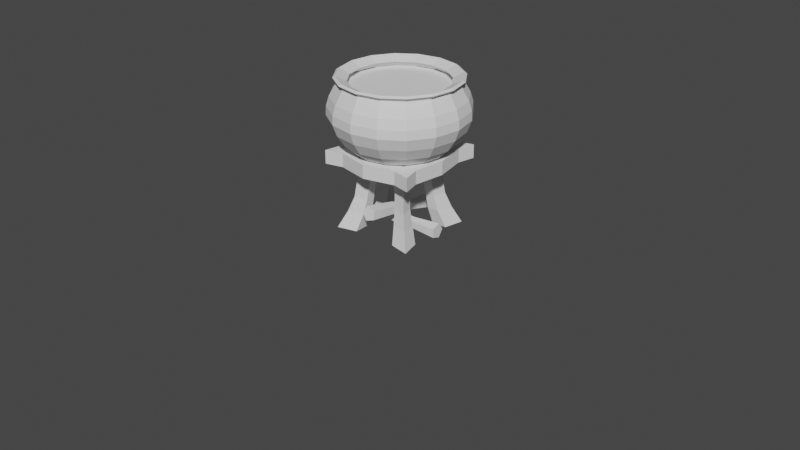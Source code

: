 # Source: Cauldron.blend  (saved by Blender 3.5.10; exported with 4.5.12 LTS)
import bpy
from mathutils import Matrix  # noqa: F401  (used for matrix-valued properties, if any)

bpy.ops.wm.read_factory_settings(use_empty=True)
scene = bpy.context.scene
scene.name = 'Scene'

# ---- collections
col_collection = bpy.data.collections.new('Collection'); scene.collection.children.link(col_collection)
col_collection_001 = bpy.data.collections.new('Collection.001'); scene.collection.children.link(col_collection_001)

# ---- world
world_world = bpy.data.worlds.new('World'); scene.world = world_world
world_world.use_nodes = True; world_world.node_tree.nodes.clear()
_N = world_world.node_tree.nodes; _L = world_world.node_tree.links
n0 = _N.new('ShaderNodeOutputWorld'); n0.name = 'World Output'; n0.location = (300, 300)
n1 = _N.new('ShaderNodeBackground'); n1.name = 'Background'; n1.location = (10, 300)
n1.inputs[0].default_value = (0.05088, 0.05088, 0.05088, 1.0)
_L.new(n1.outputs[0], n0.inputs[0])
n0.is_active_output = True
world_world.color = (0.05088, 0.05088, 0.05088)
world_world.use_sun_shadow = False
world_world.sun_shadow_jitter_overblur = 0.0

# ---- meshes
me_cylinder = bpy.data.meshes.new('Cylinder')
me_cylinder.from_pydata([(2.376e-08, 0.5972, 0.03125), (0.0, 1.0, 0.07467), (0.2285, 0.5517, 0.03125), (0.3827, 0.9239, 0.07467), (0.4223, 0.4223, 0.03125), (0.7071, 0.7071, 0.07467), (0.5517, 0.2285, 0.03125), (0.9239, 0.3827, 0.07467), (0.5972, 4.015e-08, 0.03125), (1.0, 0.0, 0.07467), (0.5517, -0.2285, 0.03125), (0.9239, -0.3827, 0.07467), (0.4223, -0.4223, 0.03125), (0.7071, -0.7071, 0.07467), (0.2285, -0.5517, 0.03125), (0.3827, -0.9239, 0.07467), (2.376e-08, -0.5972, 0.03125), (0.0, -1.0, 0.07467), (-0.2285, -0.5517, 0.03125), (-0.3827, -0.9239, 0.07467), (-0.4223, -0.4223, 0.03125), (-0.7071, -0.7071, 0.07467), (-0.5517, -0.2285, 0.03125), (-0.9239, -0.3827, 0.07467), (-0.5972, 4.015e-08, 0.03125), (-1.0, 0.0, 0.07467), (-0.5517, 0.2285, 0.03125), (-0.9239, 0.3827, 0.07467), (-0.4223, 0.4223, 0.03125), (-0.7071, 0.7071, 0.07467), (-0.2285, 0.5517, 0.03125), (-0.3827, 0.9239, 0.07467), (3.716e-09, 1.234, 0.2875), (0.4723, 1.14, 0.2875), (0.8726, 0.8726, 0.2875), (1.14, 0.4723, 0.2875), (1.234, 2.616e-09, 0.2875), (1.14, -0.4723, 0.2875), (0.8726, -0.8726, 0.2875), (0.4723, -1.14, 0.2875), (3.716e-09, -1.234, 0.2875), (-0.4723, -1.14, 0.2875), (-0.8726, -0.8726, 0.2875), (-1.14, -0.4723, 0.2875), (-1.234, 2.616e-09, 0.2875), (-1.14, 0.4723, 0.2875), (-0.8726, 0.8726, 0.2875), (-0.4723, 1.14, 0.2875), (9.351e-09, 1.495, 0.7991), (0.5722, 1.381, 0.7991), (1.057, 1.057, 0.7991), (1.381, 0.5722, 0.7991), (1.495, 3.17e-09, 0.7991), (1.381, -0.5722, 0.7991), (1.057, -1.057, 0.7991), (0.5722, -1.381, 0.7991), (9.351e-09, -1.495, 0.7991), (-0.5722, -1.381, 0.7991), (-1.057, -1.057, 0.7991), (-1.381, -0.5722, 0.7991), (-1.495, 3.17e-09, 0.7991), (-1.381, 0.5722, 0.7991), (-1.057, 1.057, 0.7991), (-0.5722, 1.381, 0.7991), (1.482e-09, 1.424, 1.2), (0.545, 1.316, 1.2), (1.007, 1.007, 1.2), (1.316, 0.545, 1.2), (1.424, 1.785e-09, 1.2), (1.316, -0.545, 1.2), (1.007, -1.007, 1.2), (0.545, -1.316, 1.2), (1.482e-09, -1.424, 1.2), (-0.545, -1.316, 1.2), (-1.007, -1.007, 1.2), (-1.316, -0.545, 1.2), (-1.424, 1.785e-09, 1.2), (-1.316, 0.545, 1.2), (-1.007, 1.007, 1.2), (-0.545, 1.316, 1.2), (2.46e-08, 1.247, 1.508), (0.4774, 1.152, 1.508), (0.882, 0.882, 1.508), (1.152, 0.4774, 1.508), (1.247, 3.556e-09, 1.508), (1.152, -0.4774, 1.508), (0.882, -0.882, 1.508), (0.4774, -1.152, 1.508), (2.46e-08, -1.247, 1.508), (-0.4774, -1.152, 1.508), (-0.882, -0.882, 1.508), (-1.152, -0.4774, 1.508), (-1.247, 3.556e-09, 1.508), (-1.152, 0.4774, 1.508), (-0.882, 0.882, 1.508), (-0.4774, 1.152, 1.508), (2.81e-08, 1.291, 1.616), (0.4941, 1.193, 1.616), (0.9129, 0.9129, 1.616), (1.193, 0.4941, 1.616), (1.291, 4.264e-09, 1.616), (1.193, -0.4941, 1.616), (0.9129, -0.9129, 1.616), (0.4941, -1.193, 1.616), (2.81e-08, -1.291, 1.616), (-0.4941, -1.193, 1.616), (-0.9129, -0.9129, 1.616), (-1.193, -0.4941, 1.616), (-1.291, 4.264e-09, 1.616), (-1.193, 0.4941, 1.616), (-0.9129, 0.9129, 1.616), (-0.4941, 1.193, 1.616), (0.5147, 1.243, 1.581), (2.717e-08, 1.345, 1.581), (0.951, 0.951, 1.581), (1.243, 0.5147, 1.581), (1.345, 4.519e-09, 1.581), (1.243, -0.5147, 1.581), (0.951, -0.951, 1.581), (0.5147, -1.243, 1.581), (2.717e-08, -1.345, 1.581), (-0.5147, -1.243, 1.581), (-0.951, -0.951, 1.581), (-1.243, -0.5147, 1.581), (-1.345, 4.519e-09, 1.581), (-1.243, 0.5147, 1.581), (-0.951, 0.951, 1.581), (-0.5147, 1.243, 1.581), (3.73e-08, 1.059, 1.506), (0.4052, 0.9783, 1.506), (0.7488, 0.7488, 1.506), (0.9783, 0.4052, 1.506), (1.059, 1.387e-08, 1.506), (0.9783, -0.4052, 1.506), (0.7488, -0.7488, 1.506), (0.4052, -0.9783, 1.506), (3.73e-08, -1.059, 1.506), (-0.4052, -0.9783, 1.506), (-0.7488, -0.7488, 1.506), (-0.9783, -0.4052, 1.506), (-1.059, 1.387e-08, 1.506), (-0.9783, 0.4052, 1.506), (-0.7488, 0.7488, 1.506), (-0.4052, 0.9783, 1.506), (4.312e-08, 1.224, 1.37), (0.4684, 1.131, 1.37), (0.8654, 0.8654, 1.37), (1.131, 0.4684, 1.37), (1.224, 1.44e-08, 1.37), (1.131, -0.4684, 1.37), (0.8654, -0.8654, 1.37), (0.4684, -1.131, 1.37), (4.312e-08, -1.224, 1.37), (-0.4684, -1.131, 1.37), (-0.8654, -0.8654, 1.37), (-1.131, -0.4684, 1.37), (-1.224, 1.44e-08, 1.37), (-1.131, 0.4684, 1.37), (-0.8654, 0.8654, 1.37), (-0.4684, 1.131, 1.37)], [], [(0, 1, 3, 2), (2, 3, 5, 4), (4, 5, 7, 6), (6, 7, 9, 8), (8, 9, 11, 10), (10, 11, 13, 12), (12, 13, 15, 14), (14, 15, 17, 16), (16, 17, 19, 18), (18, 19, 21, 20), (20, 21, 23, 22), (22, 23, 25, 24), (24, 25, 27, 26), (26, 27, 29, 28), (9, 7, 35, 36), (28, 29, 31, 30), (30, 31, 1, 0), (0, 2, 4, 6, 8, 10, 12, 14, 16, 18, 20, 22, 24, 26, 28, 30), (40, 39, 55, 56), (19, 17, 40, 41), (29, 27, 45, 46), (5, 3, 33, 34), (15, 13, 38, 39), (25, 23, 43, 44), (11, 9, 36, 37), (21, 19, 41, 42), (31, 29, 46, 47), (7, 5, 34, 35), (17, 15, 39, 40), (3, 1, 32, 33), (27, 25, 44, 45), (13, 11, 37, 38), (23, 21, 42, 43), (1, 31, 47, 32), (61, 60, 76, 77), (33, 32, 48, 49), (32, 47, 63, 48), (41, 40, 56, 57), (34, 33, 49, 50), (42, 41, 57, 58), (35, 34, 50, 51), (43, 42, 58, 59), (36, 35, 51, 52), (44, 43, 59, 60), (37, 36, 52, 53), (45, 44, 60, 61), (38, 37, 53, 54), (46, 45, 61, 62), (39, 38, 54, 55), (47, 46, 62, 63), (75, 74, 90, 91), (54, 53, 69, 70), (62, 61, 77, 78), (55, 54, 70, 71), (63, 62, 78, 79), (56, 55, 71, 72), (49, 48, 64, 65), (48, 63, 79, 64), (57, 56, 72, 73), (50, 49, 65, 66), (58, 57, 73, 74), (51, 50, 66, 67), (59, 58, 74, 75), (52, 51, 67, 68), (60, 59, 75, 76), (53, 52, 68, 69), (94, 93, 125, 126), (68, 67, 83, 84), (76, 75, 91, 92), (69, 68, 84, 85), (77, 76, 92, 93), (70, 69, 85, 86), (78, 77, 93, 94), (71, 70, 86, 87), (79, 78, 94, 95), (72, 71, 87, 88), (65, 64, 80, 81), (64, 79, 95, 80), (73, 72, 88, 89), (66, 65, 81, 82), (74, 73, 89, 90), (67, 66, 82, 83), (98, 97, 129, 130), (87, 86, 118, 119), (95, 94, 126, 127), (88, 87, 119, 120), (81, 80, 113, 112), (80, 95, 127, 113), (89, 88, 120, 121), (82, 81, 112, 114), (90, 89, 121, 122), (83, 82, 114, 115), (91, 90, 122, 123), (84, 83, 115, 116), (92, 91, 123, 124), (85, 84, 116, 117), (93, 92, 124, 125), (86, 85, 117, 118), (96, 97, 112, 113), (97, 98, 114, 112), (98, 99, 115, 114), (99, 100, 116, 115), (100, 101, 117, 116), (101, 102, 118, 117), (102, 103, 119, 118), (103, 104, 120, 119), (104, 105, 121, 120), (105, 106, 122, 121), (106, 107, 123, 122), (107, 108, 124, 123), (108, 109, 125, 124), (109, 110, 126, 125), (110, 111, 127, 126), (111, 96, 113, 127), (135, 134, 150, 151), (106, 105, 137, 138), (99, 98, 130, 131), (107, 106, 138, 139), (100, 99, 131, 132), (108, 107, 139, 140), (101, 100, 132, 133), (109, 108, 140, 141), (102, 101, 133, 134), (110, 109, 141, 142), (103, 102, 134, 135), (111, 110, 142, 143), (104, 103, 135, 136), (97, 96, 128, 129), (96, 111, 143, 128), (105, 104, 136, 137), (145, 144, 159, 158, 157, 156, 155, 154, 153, 152, 151, 150, 149, 148, 147, 146), (143, 142, 158, 159), (136, 135, 151, 152), (129, 128, 144, 145), (128, 143, 159, 144), (137, 136, 152, 153), (130, 129, 145, 146), (138, 137, 153, 154), (131, 130, 146, 147), (139, 138, 154, 155), (132, 131, 147, 148), (140, 139, 155, 156), (133, 132, 148, 149), (141, 140, 156, 157), (134, 133, 149, 150), (142, 141, 157, 158)])
_uv = me_cylinder.uv_layers.new(name='UVMap')
_uv.uv.foreach_set('vector', [1.0, 0.5, 1.0, 1.0, 0.9375, 1.0, 0.9375, 0.5, 0.9375, 0.5, 0.9375, 1.0, 0.875, 1.0, 0.875, 0.5, 0.875, 0.5, 0.875, 1.0, 0.8125, 1.0, 0.8125, 0.5, 0.8125, 0.5, 0.8125, 1.0, 0.75, 1.0, 0.75, 0.5, 0.75, 0.5, 0.75, 1.0, 0.6875, 1.0, 0.6875, 0.5, 0.6875, 0.5, 0.6875, 1.0, 0.625, 1.0, 0.625, 0.5, 0.625, 0.5, 0.625, 1.0, 0.5625, 1.0, 0.5625, 0.5, 0.5625, 0.5, 0.5625, 1.0, 0.5, 1.0, 0.5, 0.5, 0.5, 0.5, 0.5, 1.0, 0.4375, 1.0, 0.4375, 0.5, 0.4375, 0.5, 0.4375, 1.0, 0.375, 1.0, 0.375, 0.5, 0.375, 0.5, 0.375, 1.0, 0.3125, 1.0, 0.3125, 0.5, 0.3125, 0.5, 0.3125, 1.0, 0.25, 1.0, 0.25, 0.5, 0.25, 0.5, 0.25, 1.0, 0.1875, 1.0, 0.1875, 0.5, 0.1875, 0.5, 0.1875, 1.0, 0.125, 1.0, 0.125, 0.5, 0.75, 1.0, 0.8125, 1.0, 0.8125, 1.0, 0.75, 1.0, 0.125, 0.5, 0.125, 1.0, 0.0625, 1.0, 0.0625, 0.5, 0.0625, 0.5, 0.0625, 1.0, 0.0, 1.0, 0.0, 0.5, 0.75, 0.49, 0.8418, 0.4717, 0.9197, 0.4197, 0.9717, 0.3418, 0.99, 0.25, 0.9717, 0.1582, 0.9197, 0.08029, 0.8418, 0.02827, 0.75, 0.01, 0.6582, 0.02827, 0.5803, 0.08029, 0.5283, 0.1582, 0.51, 0.25, 0.5283, 0.3418, 0.5803, 0.4197, 0.6582, 0.4717, 0.5, 1.0, 0.5625, 1.0, 0.5625, 1.0, 0.5, 1.0, 0.4375, 1.0, 0.5, 1.0, 0.5, 1.0, 0.4375, 1.0, 0.125, 1.0, 0.1875, 1.0, 0.1875, 1.0, 0.125, 1.0, 0.875, 1.0, 0.9375, 1.0, 0.9375, 1.0, 0.875, 1.0, 0.5625, 1.0, 0.625, 1.0, 0.625, 1.0, 0.5625, 1.0, 0.25, 1.0, 0.3125, 1.0, 0.3125, 1.0, 0.25, 1.0, 0.6875, 1.0, 0.75, 1.0, 0.75, 1.0, 0.6875, 1.0, 0.375, 1.0, 0.4375, 1.0, 0.4375, 1.0, 0.375, 1.0, 0.0625, 1.0, 0.125, 1.0, 0.125, 1.0, 0.0625, 1.0, 0.8125, 1.0, 0.875, 1.0, 0.875, 1.0, 0.8125, 1.0, 0.5, 1.0, 0.5625, 1.0, 0.5625, 1.0, 0.5, 1.0, 0.9375, 1.0, 1.0, 1.0, 1.0, 1.0, 0.9375, 1.0, 0.1875, 1.0, 0.25, 1.0, 0.25, 1.0, 0.1875, 1.0, 0.625, 1.0, 0.6875, 1.0, 0.6875, 1.0, 0.625, 1.0, 0.3125, 1.0, 0.375, 1.0, 0.375, 1.0, 0.3125, 1.0, 0.0, 1.0, 0.0625, 1.0, 0.0625, 1.0, 0.0, 1.0, 0.1875, 1.0, 0.25, 1.0, 0.25, 1.0, 0.1875, 1.0, 0.9375, 1.0, 1.0, 1.0, 1.0, 1.0, 0.9375, 1.0, 0.0, 1.0, 0.0625, 1.0, 0.0625, 1.0, 0.0, 1.0, 0.4375, 1.0, 0.5, 1.0, 0.5, 1.0, 0.4375, 1.0, 0.875, 1.0, 0.9375, 1.0, 0.9375, 1.0, 0.875, 1.0, 0.375, 1.0, 0.4375, 1.0, 0.4375, 1.0, 0.375, 1.0, 0.8125, 1.0, 0.875, 1.0, 0.875, 1.0, 0.8125, 1.0, 0.3125, 1.0, 0.375, 1.0, 0.375, 1.0, 0.3125, 1.0, 0.75, 1.0, 0.8125, 1.0, 0.8125, 1.0, 0.75, 1.0, 0.25, 1.0, 0.3125, 1.0, 0.3125, 1.0, 0.25, 1.0, 0.6875, 1.0, 0.75, 1.0, 0.75, 1.0, 0.6875, 1.0, 0.1875, 1.0, 0.25, 1.0, 0.25, 1.0, 0.1875, 1.0, 0.625, 1.0, 0.6875, 1.0, 0.6875, 1.0, 0.625, 1.0, 0.125, 1.0, 0.1875, 1.0, 0.1875, 1.0, 0.125, 1.0, 0.5625, 1.0, 0.625, 1.0, 0.625, 1.0, 0.5625, 1.0, 0.0625, 1.0, 0.125, 1.0, 0.125, 1.0, 0.0625, 1.0, 0.3125, 1.0, 0.375, 1.0, 0.375, 1.0, 0.3125, 1.0, 0.625, 1.0, 0.6875, 1.0, 0.6875, 1.0, 0.625, 1.0, 0.125, 1.0, 0.1875, 1.0, 0.1875, 1.0, 0.125, 1.0, 0.5625, 1.0, 0.625, 1.0, 0.625, 1.0, 0.5625, 1.0, 0.0625, 1.0, 0.125, 1.0, 0.125, 1.0, 0.0625, 1.0, 0.5, 1.0, 0.5625, 1.0, 0.5625, 1.0, 0.5, 1.0, 0.9375, 1.0, 1.0, 1.0, 1.0, 1.0, 0.9375, 1.0, 0.0, 1.0, 0.0625, 1.0, 0.0625, 1.0, 0.0, 1.0, 0.4375, 1.0, 0.5, 1.0, 0.5, 1.0, 0.4375, 1.0, 0.875, 1.0, 0.9375, 1.0, 0.9375, 1.0, 0.875, 1.0, 0.375, 1.0, 0.4375, 1.0, 0.4375, 1.0, 0.375, 1.0, 0.8125, 1.0, 0.875, 1.0, 0.875, 1.0, 0.8125, 1.0, 0.3125, 1.0, 0.375, 1.0, 0.375, 1.0, 0.3125, 1.0, 0.75, 1.0, 0.8125, 1.0, 0.8125, 1.0, 0.75, 1.0, 0.25, 1.0, 0.3125, 1.0, 0.3125, 1.0, 0.25, 1.0, 0.6875, 1.0, 0.75, 1.0, 0.75, 1.0, 0.6875, 1.0, 0.125, 1.0, 0.1875, 1.0, 0.1875, 1.0, 0.125, 1.0, 0.75, 1.0, 0.8125, 1.0, 0.8125, 1.0, 0.75, 1.0, 0.25, 1.0, 0.3125, 1.0, 0.3125, 1.0, 0.25, 1.0, 0.6875, 1.0, 0.75, 1.0, 0.75, 1.0, 0.6875, 1.0, 0.1875, 1.0, 0.25, 1.0, 0.25, 1.0, 0.1875, 1.0, 0.625, 1.0, 0.6875, 1.0, 0.6875, 1.0, 0.625, 1.0, 0.125, 1.0, 0.1875, 1.0, 0.1875, 1.0, 0.125, 1.0, 0.5625, 1.0, 0.625, 1.0, 0.625, 1.0, 0.5625, 1.0, 0.0625, 1.0, 0.125, 1.0, 0.125, 1.0, 0.0625, 1.0, 0.5, 1.0, 0.5625, 1.0, 0.5625, 1.0, 0.5, 1.0, 0.9375, 1.0, 1.0, 1.0, 1.0, 1.0, 0.9375, 1.0, 0.0, 1.0, 0.0625, 1.0, 0.0625, 1.0, 0.0, 1.0, 0.4375, 1.0, 0.5, 1.0, 0.5, 1.0, 0.4375, 1.0, 0.875, 1.0, 0.9375, 1.0, 0.9375, 1.0, 0.875, 1.0, 0.375, 1.0, 0.4375, 1.0, 0.4375, 1.0, 0.375, 1.0, 0.8125, 1.0, 0.875, 1.0, 0.875, 1.0, 0.8125, 1.0, 0.4022, 0.4022, 0.3323, 0.4488, 0.3323, 0.4488, 0.4022, 0.4022, 0.5625, 1.0, 0.625, 1.0, 0.625, 1.0, 0.5625, 1.0, 0.0625, 1.0, 0.125, 1.0, 0.125, 1.0, 0.0625, 1.0, 0.5, 1.0, 0.5625, 1.0, 0.5625, 1.0, 0.5, 1.0, 0.9375, 1.0, 1.0, 1.0, 1.0, 1.0, 0.9375, 1.0, 0.0, 1.0, 0.0625, 1.0, 0.0625, 1.0, 0.0, 1.0, 0.4375, 1.0, 0.5, 1.0, 0.5, 1.0, 0.4375, 1.0, 0.875, 1.0, 0.9375, 1.0, 0.9375, 1.0, 0.875, 1.0, 0.375, 1.0, 0.4375, 1.0, 0.4375, 1.0, 0.375, 1.0, 0.8125, 1.0, 0.875, 1.0, 0.875, 1.0, 0.8125, 1.0, 0.3125, 1.0, 0.375, 1.0, 0.375, 1.0, 0.3125, 1.0, 0.75, 1.0, 0.8125, 1.0, 0.8125, 1.0, 0.75, 1.0, 0.25, 1.0, 0.3125, 1.0, 0.3125, 1.0, 0.25, 1.0, 0.6875, 1.0, 0.75, 1.0, 0.75, 1.0, 0.6875, 1.0, 0.1875, 1.0, 0.25, 1.0, 0.25, 1.0, 0.1875, 1.0, 0.625, 1.0, 0.6875, 1.0, 0.6875, 1.0, 0.625, 1.0, 0.25, 0.4652, 0.3323, 0.4488, 0.3418, 0.4717, 0.25, 0.49, 0.3323, 0.4488, 0.4022, 0.4022, 0.4197, 0.4197, 0.3418, 0.4717, 0.4022, 0.4022, 0.4488, 0.3323, 0.4717, 0.3418, 0.4197, 0.4197, 0.4488, 0.3323, 0.4652, 0.25, 0.49, 0.25, 0.4717, 0.3418, 0.4652, 0.25, 0.4488, 0.1677, 0.4717, 0.1582, 0.49, 0.25, 0.4488, 0.1677, 0.4022, 0.09784, 0.4197, 0.08029, 0.4717, 0.1582, 0.4022, 0.09784, 0.3323, 0.0512, 0.3418, 0.02827, 0.4197, 0.08029, 0.3323, 0.0512, 0.25, 0.03482, 0.25, 0.01, 0.3418, 0.02827, 0.25, 0.03482, 0.1677, 0.0512, 0.1582, 0.02827, 0.25, 0.01, 0.1677, 0.0512, 0.09784, 0.09784, 0.08029, 0.08029, 0.1582, 0.02827, 0.09784, 0.09784, 0.0512, 0.1677, 0.02827, 0.1582, 0.08029, 0.08029, 0.0512, 0.1677, 0.03482, 0.25, 0.01, 0.25, 0.02827, 0.1582, 0.03482, 0.25, 0.0512, 0.3323, 0.02827, 0.3418, 0.01, 0.25, 0.0512, 0.3323, 0.09784, 0.4022, 0.08029, 0.4197, 0.02827, 0.3418, 0.09784, 0.4022, 0.1677, 0.4488, 0.1582, 0.4717, 0.08029, 0.4197, 0.1677, 0.4488, 0.25, 0.4652, 0.25, 0.49, 0.1582, 0.4717, 0.3323, 0.0512, 0.4022, 0.09784, 0.4022, 0.09784, 0.3323, 0.0512, 0.09784, 0.09784, 0.1677, 0.0512, 0.1677, 0.0512, 0.09784, 0.09784, 0.4488, 0.3323, 0.4022, 0.4022, 0.4022, 0.4022, 0.4488, 0.3323, 0.0512, 0.1677, 0.09784, 0.09784, 0.09784, 0.09784, 0.0512, 0.1677, 0.4652, 0.25, 0.4488, 0.3323, 0.4488, 0.3323, 0.4652, 0.25, 0.03482, 0.25, 0.0512, 0.1677, 0.0512, 0.1677, 0.03482, 0.25, 0.4488, 0.1677, 0.4652, 0.25, 0.4652, 0.25, 0.4488, 0.1677, 0.0512, 0.3323, 0.03482, 0.25, 0.03482, 0.25, 0.0512, 0.3323, 0.4022, 0.09784, 0.4488, 0.1677, 0.4488, 0.1677, 0.4022, 0.09784, 0.09784, 0.4022, 0.0512, 0.3323, 0.0512, 0.3323, 0.09784, 0.4022, 0.3323, 0.0512, 0.4022, 0.09784, 0.4022, 0.09784, 0.3323, 0.0512, 0.1677, 0.4488, 0.09784, 0.4022, 0.09784, 0.4022, 0.1677, 0.4488, 0.25, 0.03482, 0.3323, 0.0512, 0.3323, 0.0512, 0.25, 0.03482, 0.3323, 0.4488, 0.25, 0.4652, 0.25, 0.4652, 0.3323, 0.4488, 0.25, 0.4652, 0.1677, 0.4488, 0.1677, 0.4488, 0.25, 0.4652, 0.1677, 0.0512, 0.25, 0.03482, 0.25, 0.03482, 0.1677, 0.0512, 0.3323, 0.4488, 0.25, 0.4652, 0.1677, 0.4488, 0.09784, 0.4022, 0.0512, 0.3323, 0.03482, 0.25, 0.0512, 0.1677, 0.09784, 0.09784, 0.1677, 0.0512, 0.25, 0.03482, 0.3323, 0.0512, 0.4022, 0.09784, 0.4488, 0.1677, 0.4652, 0.25, 0.4488, 0.3323, 0.4022, 0.4022, 0.1677, 0.4488, 0.09784, 0.4022, 0.09784, 0.4022, 0.1677, 0.4488, 0.25, 0.03482, 0.3323, 0.0512, 0.3323, 0.0512, 0.25, 0.03482, 0.3323, 0.4488, 0.25, 0.4652, 0.25, 0.4652, 0.3323, 0.4488, 0.25, 0.4652, 0.1677, 0.4488, 0.1677, 0.4488, 0.25, 0.4652, 0.1677, 0.0512, 0.25, 0.03482, 0.25, 0.03482, 0.1677, 0.0512, 0.4022, 0.4022, 0.3323, 0.4488, 0.3323, 0.4488, 0.4022, 0.4022, 0.09784, 0.09784, 0.1677, 0.0512, 0.1677, 0.0512, 0.09784, 0.09784, 0.4488, 0.3323, 0.4022, 0.4022, 0.4022, 0.4022, 0.4488, 0.3323, 0.0512, 0.1677, 0.09784, 0.09784, 0.09784, 0.09784, 0.0512, 0.1677, 0.4652, 0.25, 0.4488, 0.3323, 0.4488, 0.3323, 0.4652, 0.25, 0.03482, 0.25, 0.0512, 0.1677, 0.0512, 0.1677, 0.03482, 0.25, 0.4488, 0.1677, 0.4652, 0.25, 0.4652, 0.25, 0.4488, 0.1677, 0.0512, 0.3323, 0.03482, 0.25, 0.03482, 0.25, 0.0512, 0.3323, 0.4022, 0.09784, 0.4488, 0.1677, 0.4488, 0.1677, 0.4022, 0.09784, 0.09784, 0.4022, 0.0512, 0.3323, 0.0512, 0.3323, 0.09784, 0.4022])
me_cylinder.update()
me_cube_001 = bpy.data.meshes.new('Cube.001')
me_cube_001.from_pydata([(-0.9825, 0.6927, -0.1607), (-0.9825, 0.6927, 0.1394), (-1.075, 1.084, -0.1607), (-1.075, 1.084, 0.1394), (-0.6824, 0.6927, -0.1607), (-0.6824, 0.6927, 0.1394), (-0.6824, 0.9928, -0.1607), (-0.6824, 0.9928, 0.1394), (0.0, 0.852, -0.1607), (0.0, 0.852, 0.1394), (0.0, 1.152, -0.1607), (0.0, 1.152, 0.1394), (-1.102, 0.0, -0.1607), (-1.102, 0.0, 0.1394), (-0.8018, 0.0, -0.1607), (-0.8018, 0.0, 0.1394), (-0.6783, 0.6907, -0.2289), (-0.5855, 0.299, -0.2289), (-0.2854, 0.5991, -0.2289), (-0.2854, 0.299, -0.2289), (-0.6201, 0.6327, -0.5349), (-0.5519, 0.3449, -0.5349), (-0.3314, 0.5654, -0.5349), (-0.3314, 0.3449, -0.5349), (-0.6614, 0.6797, -0.9287), (-0.5932, 0.3919, -0.9287), (-0.3727, 0.6124, -0.9287), (-0.3727, 0.3919, -0.9287), (-0.7683, 0.779, -1.261), (-0.6836, 0.4221, -1.261), (-0.4102, 0.6956, -1.261), (-0.4102, 0.4221, -1.261), (-0.9251, 0.9368, -1.629), (-0.8217, 0.5003, -1.629), (-0.4872, 0.8347, -1.629), (-0.4872, 0.5003, -1.629)], [], [(0, 1, 3, 2), (2, 3, 7, 6), (7, 5, 9, 11), (1, 0, 12, 13), (4, 0, 17, 19), (7, 3, 1, 5), (6, 7, 11, 10), (5, 4, 8, 9), (4, 6, 10, 8), (0, 4, 14, 12), (5, 1, 13, 15), (4, 5, 15, 14), (18, 19, 23, 22), (2, 6, 18, 16), (0, 2, 16, 17), (6, 4, 19, 18), (23, 21, 25, 27), (17, 16, 20, 21), (19, 17, 21, 23), (16, 18, 22, 20), (24, 26, 30, 28), (20, 22, 26, 24), (22, 23, 27, 26), (21, 20, 24, 25), (30, 31, 35, 34), (26, 27, 31, 30), (25, 24, 28, 29), (27, 25, 29, 31), (32, 34, 35, 33), (29, 28, 32, 33), (31, 29, 33, 35), (28, 30, 34, 32)])
_uv = me_cube_001.uv_layers.new(name='UVMap')
_uv.uv.foreach_set('vector', [0.375, 0.0, 0.625, 0.0, 0.625, 0.25, 0.375, 0.25, 0.375, 0.25, 0.625, 0.25, 0.625, 0.5, 0.375, 0.5, 0.625, 0.5, 0.625, 0.75, 0.625, 0.75, 0.625, 0.5, 0.625, 0.0, 0.375, 0.0, 0.375, 0.0, 0.625, 0.0, 0.375, 0.75, 0.125, 0.75, 0.125, 0.75, 0.375, 0.75, 0.625, 0.5, 0.875, 0.5, 0.875, 0.75, 0.625, 0.75, 0.375, 0.5, 0.625, 0.5, 0.625, 0.5, 0.375, 0.5, 0.625, 0.75, 0.375, 0.75, 0.375, 0.75, 0.625, 0.75, 0.375, 0.75, 0.375, 0.5, 0.375, 0.5, 0.375, 0.75, 0.125, 0.75, 0.375, 0.75, 0.375, 0.75, 0.125, 0.75, 0.625, 0.75, 0.875, 0.75, 0.875, 0.75, 0.625, 0.75, 0.375, 0.75, 0.625, 0.75, 0.625, 0.75, 0.375, 0.75, 0.375, 0.5, 0.375, 0.75, 0.375, 0.75, 0.375, 0.5, 0.375, 0.25, 0.375, 0.5, 0.375, 0.5, 0.375, 0.25, 0.375, 0.0, 0.375, 0.25, 0.375, 0.25, 0.375, 0.0, 0.375, 0.5, 0.375, 0.75, 0.375, 0.75, 0.375, 0.5, 0.375, 0.75, 0.125, 0.75, 0.125, 0.75, 0.375, 0.75, 0.375, 0.0, 0.375, 0.25, 0.375, 0.25, 0.375, 0.0, 0.375, 0.75, 0.125, 0.75, 0.125, 0.75, 0.375, 0.75, 0.375, 0.25, 0.375, 0.5, 0.375, 0.5, 0.375, 0.25, 0.375, 0.25, 0.375, 0.5, 0.375, 0.5, 0.375, 0.25, 0.375, 0.25, 0.375, 0.5, 0.375, 0.5, 0.375, 0.25, 0.375, 0.5, 0.375, 0.75, 0.375, 0.75, 0.375, 0.5, 0.375, 0.0, 0.375, 0.25, 0.375, 0.25, 0.375, 0.0, 0.375, 0.5, 0.375, 0.75, 0.375, 0.75, 0.375, 0.5, 0.375, 0.5, 0.375, 0.75, 0.375, 0.75, 0.375, 0.5, 0.375, 0.0, 0.375, 0.25, 0.375, 0.25, 0.375, 0.0, 0.375, 0.75, 0.125, 0.75, 0.125, 0.75, 0.375, 0.75, 0.125, 0.5, 0.375, 0.5, 0.375, 0.75, 0.125, 0.75, 0.375, 0.0, 0.375, 0.25, 0.375, 0.25, 0.375, 0.0, 0.375, 0.75, 0.125, 0.75, 0.125, 0.75, 0.375, 0.75, 0.375, 0.25, 0.375, 0.5, 0.375, 0.5, 0.375, 0.25])
me_cube_001.update()
me_cylinder_001 = bpy.data.meshes.new('Cylinder.001')
me_cylinder_001.from_pydata([(0.0, 1.0, -1.0), (0.0, 1.0, 1.0), (0.9511, 0.309, -1.0), (0.9511, 0.309, 1.0), (0.5878, -0.809, -1.0), (0.5878, -0.809, 1.0), (-0.5878, -0.809, -1.0), (-0.5878, -0.809, 1.0), (-0.9511, 0.309, -1.0), (-0.9511, 0.309, 1.0), (-1.054e-07, 0.9502, -0.3466), (0.8054, 0.3651, -0.3466), (0.4978, -0.5817, -0.3466), (-0.4978, -0.5817, -0.3466), (-0.8054, 0.3651, -0.3466), (-4.736e-08, 0.6999, 0.3652), (0.678, 0.2074, 0.3652), (0.419, -0.5896, 0.3652), (-0.419, -0.5896, 0.3652), (-0.678, 0.2074, 0.3652)], [], [(15, 1, 3, 16), (16, 3, 5, 17), (17, 5, 7, 18), (3, 1, 9, 7, 5), (18, 7, 9, 19), (19, 9, 1, 15), (0, 2, 4, 6, 8), (8, 14, 10, 0), (6, 13, 14, 8), (4, 12, 13, 6), (2, 11, 12, 4), (0, 10, 11, 2), (14, 19, 15, 10), (13, 18, 19, 14), (12, 17, 18, 13), (11, 16, 17, 12), (10, 15, 16, 11)])
_uv = me_cylinder_001.uv_layers.new(name='UVMap')
_uv.uv.foreach_set('vector', [1.0, 0.875, 1.0, 1.0, 0.8, 1.0, 0.8, 0.875, 0.8, 0.875, 0.8, 1.0, 0.6, 1.0, 0.6, 0.875, 0.6, 0.875, 0.6, 1.0, 0.4, 1.0, 0.4, 0.875, 0.4783, 0.3242, 0.25, 0.49, 0.02175, 0.3242, 0.1089, 0.05584, 0.3911, 0.05584, 0.4, 0.875, 0.4, 1.0, 0.2, 1.0, 0.2, 0.875, 0.2, 0.875, 0.2, 1.0, 2.98e-08, 1.0, 2.98e-08, 0.875, 0.75, 0.49, 0.9783, 0.3242, 0.8911, 0.05584, 0.6089, 0.05584, 0.5217, 0.3242, 0.2, 0.5, 0.2, 0.75, 2.98e-08, 0.75, 2.98e-08, 0.5, 0.4, 0.5, 0.4, 0.75, 0.2, 0.75, 0.2, 0.5, 0.6, 0.5, 0.6, 0.75, 0.4, 0.75, 0.4, 0.5, 0.8, 0.5, 0.8, 0.75, 0.6, 0.75, 0.6, 0.5, 1.0, 0.5, 1.0, 0.75, 0.8, 0.75, 0.8, 0.5, 0.2, 0.75, 0.2, 0.875, 2.98e-08, 0.875, 2.98e-08, 0.75, 0.4, 0.75, 0.4, 0.875, 0.2, 0.875, 0.2, 0.75, 0.6, 0.75, 0.6, 0.875, 0.4, 0.875, 0.4, 0.75, 0.8, 0.75, 0.8, 0.875, 0.6, 0.875, 0.6, 0.75, 1.0, 0.75, 1.0, 0.875, 0.8, 0.875, 0.8, 0.75])
me_cylinder_001.update()
me_cylinder_002 = bpy.data.meshes.new('Cylinder.002')
me_cylinder_002.from_pydata([(0.0, 1.0, -1.0), (0.0, 1.0, 1.0), (0.9511, 0.309, -1.0), (0.9511, 0.309, 1.0), (0.5878, -0.809, -1.0), (0.5878, -0.809, 1.0), (-0.5878, -0.809, -1.0), (-0.5878, -0.809, 1.0), (-0.9511, 0.309, -1.0), (-0.9511, 0.309, 1.0), (-1.054e-07, 0.9502, -0.3466), (0.8054, 0.3651, -0.3466), (0.4978, -0.5817, -0.3466), (-0.4978, -0.5817, -0.3466), (-0.8054, 0.3651, -0.3466), (-4.736e-08, 0.6999, 0.3652), (0.678, 0.2074, 0.3652), (0.419, -0.5896, 0.3652), (-0.419, -0.5896, 0.3652), (-0.678, 0.2074, 0.3652)], [], [(15, 1, 3, 16), (16, 3, 5, 17), (17, 5, 7, 18), (3, 1, 9, 7, 5), (18, 7, 9, 19), (19, 9, 1, 15), (0, 2, 4, 6, 8), (8, 14, 10, 0), (6, 13, 14, 8), (4, 12, 13, 6), (2, 11, 12, 4), (0, 10, 11, 2), (14, 19, 15, 10), (13, 18, 19, 14), (12, 17, 18, 13), (11, 16, 17, 12), (10, 15, 16, 11)])
_uv = me_cylinder_002.uv_layers.new(name='UVMap')
_uv.uv.foreach_set('vector', [1.0, 0.875, 1.0, 1.0, 0.8, 1.0, 0.8, 0.875, 0.8, 0.875, 0.8, 1.0, 0.6, 1.0, 0.6, 0.875, 0.6, 0.875, 0.6, 1.0, 0.4, 1.0, 0.4, 0.875, 0.4783, 0.3242, 0.25, 0.49, 0.02175, 0.3242, 0.1089, 0.05584, 0.3911, 0.05584, 0.4, 0.875, 0.4, 1.0, 0.2, 1.0, 0.2, 0.875, 0.2, 0.875, 0.2, 1.0, 2.98e-08, 1.0, 2.98e-08, 0.875, 0.75, 0.49, 0.9783, 0.3242, 0.8911, 0.05584, 0.6089, 0.05584, 0.5217, 0.3242, 0.2, 0.5, 0.2, 0.75, 2.98e-08, 0.75, 2.98e-08, 0.5, 0.4, 0.5, 0.4, 0.75, 0.2, 0.75, 0.2, 0.5, 0.6, 0.5, 0.6, 0.75, 0.4, 0.75, 0.4, 0.5, 0.8, 0.5, 0.8, 0.75, 0.6, 0.75, 0.6, 0.5, 1.0, 0.5, 1.0, 0.75, 0.8, 0.75, 0.8, 0.5, 0.2, 0.75, 0.2, 0.875, 2.98e-08, 0.875, 2.98e-08, 0.75, 0.4, 0.75, 0.4, 0.875, 0.2, 0.875, 0.2, 0.75, 0.6, 0.75, 0.6, 0.875, 0.4, 0.875, 0.4, 0.75, 0.8, 0.75, 0.8, 0.875, 0.6, 0.875, 0.6, 0.75, 1.0, 0.75, 1.0, 0.875, 0.8, 0.875, 0.8, 0.75])
me_cylinder_002.update()
me_cylinder_003 = bpy.data.meshes.new('Cylinder.003')
me_cylinder_003.from_pydata([(8.733e-09, 0.2195, 0.6487), (0.0, 0.3675, 0.6647), (0.08398, 0.2027, 0.6487), (0.1406, 0.3395, 0.6647), (0.1552, 0.1552, 0.6487), (0.2599, 0.2599, 0.6647), (0.2027, 0.08398, 0.6487), (0.3395, 0.1406, 0.6647), (0.2195, 1.475e-08, 0.6487), (0.3675, 0.0, 0.6647), (0.2027, -0.08398, 0.6487), (0.3395, -0.1406, 0.6647), (0.1552, -0.1552, 0.6487), (0.2599, -0.2599, 0.6647), (0.08398, -0.2027, 0.6487), (0.1406, -0.3395, 0.6647), (8.733e-09, -0.2195, 0.6487), (0.0, -0.3675, 0.6647), (-0.08398, -0.2027, 0.6487), (-0.1406, -0.3395, 0.6647), (-0.1552, -0.1552, 0.6487), (-0.2599, -0.2599, 0.6647), (-0.2027, -0.08398, 0.6487), (-0.3395, -0.1406, 0.6647), (-0.2195, 1.475e-08, 0.6487), (-0.3675, 0.0, 0.6647), (-0.2027, 0.08398, 0.6487), (-0.3395, 0.1406, 0.6647), (-0.1552, 0.1552, 0.6487), (-0.2599, 0.2599, 0.6647), (-0.08398, 0.2027, 0.6487), (-0.1406, 0.3395, 0.6647), (1.366e-09, 0.4535, 0.7429), (0.1736, 0.419, 0.7429), (0.3207, 0.3207, 0.7429), (0.419, 0.1736, 0.7429), (0.4535, 9.614e-10, 0.7429), (0.419, -0.1736, 0.7429), (0.3207, -0.3207, 0.7429), (0.1736, -0.419, 0.7429), (1.366e-09, -0.4535, 0.7429), (-0.1736, -0.419, 0.7429), (-0.3207, -0.3207, 0.7429), (-0.419, -0.1736, 0.7429), (-0.4535, 9.614e-10, 0.7429), (-0.419, 0.1736, 0.7429), (-0.3207, 0.3207, 0.7429), (-0.1736, 0.419, 0.7429), (3.436e-09, 0.5495, 0.9309), (0.2103, 0.5077, 0.9309), (0.3886, 0.3886, 0.9309), (0.5077, 0.2103, 0.9309), (0.5495, 1.165e-09, 0.9309), (0.5077, -0.2103, 0.9309), (0.3886, -0.3886, 0.9309), (0.2103, -0.5077, 0.9309), (3.436e-09, -0.5495, 0.9309), (-0.2103, -0.5077, 0.9309), (-0.3886, -0.3886, 0.9309), (-0.5077, -0.2103, 0.9309), (-0.5495, 1.165e-09, 0.9309), (-0.5077, 0.2103, 0.9309), (-0.3886, 0.3886, 0.9309), (-0.2103, 0.5077, 0.9309), (5.445e-10, 0.5234, 1.078), (0.2003, 0.4836, 1.078), (0.3701, 0.3701, 1.078), (0.4836, 0.2003, 1.078), (0.5234, 6.561e-10, 1.078), (0.4836, -0.2003, 1.078), (0.3701, -0.3701, 1.078), (0.2003, -0.4836, 1.078), (5.445e-10, -0.5234, 1.078), (-0.2003, -0.4836, 1.078), (-0.3701, -0.3701, 1.078), (-0.4836, -0.2003, 1.078), (-0.5234, 6.561e-10, 1.078), (-0.4836, 0.2003, 1.078), (-0.3701, 0.3701, 1.078), (-0.2003, 0.4836, 1.078), (9.041e-09, 0.4584, 1.191), (0.1754, 0.4235, 1.191), (0.3241, 0.3241, 1.191), (0.4235, 0.1754, 1.191), (0.4584, 1.307e-09, 1.191), (0.4235, -0.1754, 1.191), (0.3241, -0.3241, 1.191), (0.1754, -0.4235, 1.191), (9.041e-09, -0.4584, 1.191), (-0.1754, -0.4235, 1.191), (-0.3241, -0.3241, 1.191), (-0.4235, -0.1754, 1.191), (-0.4584, 1.307e-09, 1.191), (-0.4235, 0.1754, 1.191), (-0.3241, 0.3241, 1.191), (-0.1754, 0.4235, 1.191), (1.033e-08, 0.4745, 1.231), (0.1816, 0.4383, 1.231), (0.3355, 0.3355, 1.231), (0.4383, 0.1816, 1.231), (0.4745, 1.567e-09, 1.231), (0.4383, -0.1816, 1.231), (0.3355, -0.3355, 1.231), (0.1816, -0.4383, 1.231), (1.033e-08, -0.4745, 1.231), (-0.1816, -0.4383, 1.231), (-0.3355, -0.3355, 1.231), (-0.4383, -0.1816, 1.231), (-0.4745, 1.567e-09, 1.231), (-0.4383, 0.1816, 1.231), (-0.3355, 0.3355, 1.231), (-0.1816, 0.4383, 1.231), (0.1891, 0.4566, 1.218), (9.986e-09, 0.4943, 1.218), (0.3495, 0.3495, 1.218), (0.4566, 0.1891, 1.218), (0.4943, 1.661e-09, 1.218), (0.4566, -0.1891, 1.218), (0.3495, -0.3495, 1.218), (0.1891, -0.4566, 1.218), (9.986e-09, -0.4943, 1.218), (-0.1891, -0.4566, 1.218), (-0.3495, -0.3495, 1.218), (-0.4566, -0.1891, 1.218), (-0.4943, 1.661e-09, 1.218), (-0.4566, 0.1891, 1.218), (-0.3495, 0.3495, 1.218), (-0.1891, 0.4566, 1.218), (1.371e-08, 0.3891, 1.191), (0.1489, 0.3595, 1.191), (0.2752, 0.2752, 1.191), (0.3595, 0.1489, 1.191), (0.3891, 5.096e-09, 1.191), (0.3595, -0.1489, 1.191), (0.2752, -0.2752, 1.191), (0.1489, -0.3595, 1.191), (1.371e-08, -0.3891, 1.191), (-0.1489, -0.3595, 1.191), (-0.2752, -0.2752, 1.191), (-0.3595, -0.1489, 1.191), (-0.3891, 5.096e-09, 1.191), (-0.3595, 0.1489, 1.191), (-0.2752, 0.2752, 1.191), (-0.1489, 0.3595, 1.191), (1.585e-08, 0.4498, 1.141), (0.1721, 0.4156, 1.141), (0.3181, 0.3181, 1.141), (0.4156, 0.1721, 1.141), (0.4498, 5.292e-09, 1.141), (0.4156, -0.1721, 1.141), (0.3181, -0.3181, 1.141), (0.1721, -0.4156, 1.141), (1.585e-08, -0.4498, 1.141), (-0.1721, -0.4156, 1.141), (-0.3181, -0.3181, 1.141), (-0.4156, -0.1721, 1.141), (-0.4498, 5.292e-09, 1.141), (-0.4156, 0.1721, 1.141), (-0.3181, 0.3181, 1.141), (-0.1721, 0.4156, 1.141), (-0.3611, 0.2546, 0.5406), (-0.3611, 0.2546, 0.6508), (-0.3952, 0.3985, 0.5406), (-0.3952, 0.3985, 0.6508), (-0.2508, 0.2546, 0.5406), (-0.2508, 0.2546, 0.6508), (-0.2508, 0.3648, 0.5406), (-0.2508, 0.3648, 0.6508), (0.0, 0.3131, 0.5406), (0.0, 0.3131, 0.6508), (0.0, 0.4234, 0.5406), (0.0, 0.4234, 0.6508), (-0.4049, 0.0, 0.5406), (-0.4049, 0.0, 0.6508), (-0.2947, 0.0, 0.5406), (-0.2947, 0.0, 0.6508), (-0.2493, 0.2538, 0.5155), (-0.2152, 0.1099, 0.5155), (-0.1049, 0.2202, 0.5155), (-0.1049, 0.1099, 0.5155), (-0.2279, 0.2325, 0.403), (-0.2028, 0.1267, 0.403), (-0.1218, 0.2078, 0.403), (-0.1218, 0.1267, 0.403), (-0.2431, 0.2498, 0.2583), (-0.218, 0.144, 0.2583), (-0.137, 0.2251, 0.2583), (-0.137, 0.144, 0.2583), (-0.2823, 0.2863, 0.1361), (-0.2512, 0.1551, 0.1361), (-0.1508, 0.2556, 0.1361), (-0.1508, 0.1551, 0.1361), (-0.34, 0.3443, 0.0008821), (-0.302, 0.1839, 0.0008821), (-0.1791, 0.3068, 0.0008821), (-0.1791, 0.1839, 0.0008821), (0.3611, 0.2546, 0.5406), (0.3611, 0.2546, 0.6508), (0.3952, 0.3985, 0.5406), (0.3952, 0.3985, 0.6508), (0.2508, 0.2546, 0.5406), (0.2508, 0.2546, 0.6508), (0.2508, 0.3648, 0.5406), (0.2508, 0.3648, 0.6508), (0.4049, 0.0, 0.5406), (0.4049, 0.0, 0.6508), (0.2947, 0.0, 0.5406), (0.2947, 0.0, 0.6508), (0.2493, 0.2538, 0.5155), (0.2152, 0.1099, 0.5155), (0.1049, 0.2202, 0.5155), (0.1049, 0.1099, 0.5155), (0.2279, 0.2325, 0.403), (0.2028, 0.1267, 0.403), (0.1218, 0.2078, 0.403), (0.1218, 0.1267, 0.403), (0.2431, 0.2498, 0.2583), (0.218, 0.144, 0.2583), (0.137, 0.2251, 0.2583), (0.137, 0.144, 0.2583), (0.2823, 0.2863, 0.1361), (0.2512, 0.1551, 0.1361), (0.1508, 0.2556, 0.1361), (0.1508, 0.1551, 0.1361), (0.34, 0.3443, 0.0008821), (0.302, 0.1839, 0.0008821), (0.1791, 0.3068, 0.0008821), (0.1791, 0.1839, 0.0008821), (-0.3611, -0.2546, 0.5406), (-0.3611, -0.2546, 0.6508), (-0.3952, -0.3985, 0.5406), (-0.3952, -0.3985, 0.6508), (-0.2508, -0.2546, 0.5406), (-0.2508, -0.2546, 0.6508), (-0.2508, -0.3648, 0.5406), (-0.2508, -0.3648, 0.6508), (0.0, -0.3131, 0.5406), (0.0, -0.3131, 0.6508), (0.0, -0.4234, 0.5406), (0.0, -0.4234, 0.6508), (-0.2493, -0.2538, 0.5155), (-0.2152, -0.1099, 0.5155), (-0.1049, -0.2202, 0.5155), (-0.1049, -0.1099, 0.5155), (-0.2279, -0.2325, 0.403), (-0.2028, -0.1267, 0.403), (-0.1218, -0.2078, 0.403), (-0.1218, -0.1267, 0.403), (-0.2431, -0.2498, 0.2583), (-0.218, -0.144, 0.2583), (-0.137, -0.2251, 0.2583), (-0.137, -0.144, 0.2583), (-0.2823, -0.2863, 0.1361), (-0.2512, -0.1551, 0.1361), (-0.1508, -0.2556, 0.1361), (-0.1508, -0.1551, 0.1361), (-0.34, -0.3443, 0.0008821), (-0.302, -0.1839, 0.0008821), (-0.1791, -0.3068, 0.0008821), (-0.1791, -0.1839, 0.0008821), (0.3611, -0.2546, 0.5406), (0.3611, -0.2546, 0.6508), (0.3952, -0.3985, 0.5406), (0.3952, -0.3985, 0.6508), (0.2508, -0.2546, 0.5406), (0.2508, -0.2546, 0.6508), (0.2508, -0.3648, 0.5406), (0.2508, -0.3648, 0.6508), (0.2493, -0.2538, 0.5155), (0.2152, -0.1099, 0.5155), (0.1049, -0.2202, 0.5155), (0.1049, -0.1099, 0.5155), (0.2279, -0.2325, 0.403), (0.2028, -0.1267, 0.403), (0.1218, -0.2078, 0.403), (0.1218, -0.1267, 0.403), (0.2431, -0.2498, 0.2583), (0.218, -0.144, 0.2583), (0.137, -0.2251, 0.2583), (0.137, -0.144, 0.2583), (0.2823, -0.2863, 0.1361), (0.2512, -0.1551, 0.1361), (0.1508, -0.2556, 0.1361), (0.1508, -0.1551, 0.1361), (0.34, -0.3443, 0.0008821), (0.302, -0.1839, 0.0008821), (0.1791, -0.3068, 0.0008821), (0.1791, -0.1839, 0.0008821), (-0.3675, 0.06196, 0.06053), (0.3675, 0.06196, 0.06053), (-0.3675, 0.01915, 0.001606), (0.3675, 0.01915, 0.001606), (-0.3675, -0.05013, 0.02411), (0.3675, -0.05013, 0.02411), (-0.3675, -0.05013, 0.09695), (0.3675, -0.05013, 0.09695), (-0.3675, 0.01915, 0.1195), (0.3675, 0.01915, 0.1195), (-0.1274, 0.05887, 0.06053), (-0.1274, 0.02262, 0.01063), (-0.1274, -0.03604, 0.02969), (-0.1274, -0.03604, 0.09137), (-0.1274, 0.02262, 0.1104), (0.1342, 0.04337, 0.06053), (0.1342, 0.01285, 0.01853), (0.1342, -0.03653, 0.03457), (0.1342, -0.03653, 0.08649), (0.1342, 0.01285, 0.1025), (-0.06196, -0.3627, 0.2299), (-0.06196, 0.3559, 0.07552), (-0.01915, -0.3751, 0.1723), (-0.01915, 0.3435, 0.01791), (0.05013, -0.3703, 0.1943), (0.05013, 0.3482, 0.03992), (0.05013, -0.355, 0.2655), (0.05013, 0.3636, 0.1111), (-0.01915, -0.3503, 0.2876), (-0.01915, 0.3683, 0.1331), (-0.05887, -0.1279, 0.1795), (-0.02262, -0.1384, 0.1307), (0.03604, -0.1344, 0.1493), (0.03604, -0.1215, 0.2096), (-0.02262, -0.1175, 0.2283), (-0.04337, 0.1278, 0.1245), (-0.01285, 0.119, 0.08347), (0.03653, 0.1224, 0.09915), (0.03653, 0.1333, 0.1499), (-0.01285, 0.1366, 0.1656), (-0.5463, 1.001e-09, 1.003), (-0.5047, 0.2091, 1.003), (0.5047, -0.2091, 1.003), (0.3863, -0.3863, 1.003), (-0.3863, 0.3863, 1.003), (0.2091, -0.5047, 1.003), (-0.2091, 0.5047, 1.003), (2.473e-09, -0.5463, 1.003), (2.473e-09, 0.5463, 1.003), (0.2091, 0.5047, 1.003), (-0.2091, -0.5047, 1.003), (0.3863, 0.3863, 1.003), (-0.3863, -0.3863, 1.003), (0.5047, 0.2091, 1.003), (-0.5047, -0.2091, 1.003), (0.5463, 1.001e-09, 1.003), (0.197, -0.4757, 0.8369), (2.465e-09, -0.5149, 0.8369), (2.465e-09, 0.5149, 0.8369), (0.197, 0.4757, 0.8369), (-0.197, 0.4757, 0.8369), (-0.197, -0.4757, 0.8369), (0.3641, 0.3641, 0.8369), (-0.3641, -0.3641, 0.8369), (0.4757, 0.197, 0.8369), (-0.4757, -0.197, 0.8369), (0.5149, 1.165e-09, 0.8369), (-0.5149, 1.165e-09, 0.8369), (0.4757, -0.197, 0.8369), (-0.4757, 0.197, 0.8369), (0.3641, -0.3641, 0.8369), (-0.3641, 0.3641, 0.8369)], [], [(0, 1, 3, 2), (2, 3, 5, 4), (4, 5, 7, 6), (6, 7, 9, 8), (8, 9, 11, 10), (10, 11, 13, 12), (12, 13, 15, 14), (14, 15, 17, 16), (16, 17, 19, 18), (18, 19, 21, 20), (20, 21, 23, 22), (22, 23, 25, 24), (24, 25, 27, 26), (26, 27, 29, 28), (9, 7, 35, 36), (28, 29, 31, 30), (30, 31, 1, 0), (0, 2, 4, 6, 8, 10, 12, 14, 16, 18, 20, 22, 24, 26, 28, 30), (345, 344, 55, 56), (19, 17, 40, 41), (29, 27, 45, 46), (5, 3, 33, 34), (15, 13, 38, 39), (25, 23, 43, 44), (11, 9, 36, 37), (21, 19, 41, 42), (31, 29, 46, 47), (7, 5, 34, 35), (17, 15, 39, 40), (3, 1, 32, 33), (27, 25, 44, 45), (13, 11, 37, 38), (23, 21, 42, 43), (1, 31, 47, 32), (329, 328, 76, 77), (347, 346, 48, 49), (346, 348, 63, 48), (349, 345, 56, 57), (350, 347, 49, 50), (351, 349, 57, 58), (352, 350, 50, 51), (353, 351, 58, 59), (354, 352, 51, 52), (355, 353, 59, 60), (356, 354, 52, 53), (357, 355, 60, 61), (358, 356, 53, 54), (359, 357, 61, 62), (344, 358, 54, 55), (348, 359, 62, 63), (75, 74, 90, 91), (331, 330, 69, 70), (332, 329, 77, 78), (333, 331, 70, 71), (334, 332, 78, 79), (335, 333, 71, 72), (337, 336, 64, 65), (336, 334, 79, 64), (338, 335, 72, 73), (339, 337, 65, 66), (340, 338, 73, 74), (341, 339, 66, 67), (342, 340, 74, 75), (343, 341, 67, 68), (328, 342, 75, 76), (330, 343, 68, 69), (94, 93, 125, 126), (68, 67, 83, 84), (76, 75, 91, 92), (69, 68, 84, 85), (77, 76, 92, 93), (70, 69, 85, 86), (78, 77, 93, 94), (71, 70, 86, 87), (79, 78, 94, 95), (72, 71, 87, 88), (65, 64, 80, 81), (64, 79, 95, 80), (73, 72, 88, 89), (66, 65, 81, 82), (74, 73, 89, 90), (67, 66, 82, 83), (98, 97, 129, 130), (87, 86, 118, 119), (95, 94, 126, 127), (88, 87, 119, 120), (81, 80, 113, 112), (80, 95, 127, 113), (89, 88, 120, 121), (82, 81, 112, 114), (90, 89, 121, 122), (83, 82, 114, 115), (91, 90, 122, 123), (84, 83, 115, 116), (92, 91, 123, 124), (85, 84, 116, 117), (93, 92, 124, 125), (86, 85, 117, 118), (96, 97, 112, 113), (97, 98, 114, 112), (98, 99, 115, 114), (99, 100, 116, 115), (100, 101, 117, 116), (101, 102, 118, 117), (102, 103, 119, 118), (103, 104, 120, 119), (104, 105, 121, 120), (105, 106, 122, 121), (106, 107, 123, 122), (107, 108, 124, 123), (108, 109, 125, 124), (109, 110, 126, 125), (110, 111, 127, 126), (111, 96, 113, 127), (135, 134, 150, 151), (106, 105, 137, 138), (99, 98, 130, 131), (107, 106, 138, 139), (100, 99, 131, 132), (108, 107, 139, 140), (101, 100, 132, 133), (109, 108, 140, 141), (102, 101, 133, 134), (110, 109, 141, 142), (103, 102, 134, 135), (111, 110, 142, 143), (104, 103, 135, 136), (97, 96, 128, 129), (96, 111, 143, 128), (105, 104, 136, 137), (145, 144, 159, 158, 157, 156, 155, 154, 153, 152, 151, 150, 149, 148, 147, 146), (143, 142, 158, 159), (136, 135, 151, 152), (129, 128, 144, 145), (128, 143, 159, 144), (137, 136, 152, 153), (130, 129, 145, 146), (138, 137, 153, 154), (131, 130, 146, 147), (139, 138, 154, 155), (132, 131, 147, 148), (140, 139, 155, 156), (133, 132, 148, 149), (141, 140, 156, 157), (134, 133, 149, 150), (142, 141, 157, 158), (160, 161, 163, 162), (162, 163, 167, 166), (167, 165, 169, 171), (161, 160, 172, 173), (164, 160, 177, 179), (167, 163, 161, 165), (166, 167, 171, 170), (165, 164, 168, 169), (164, 166, 170, 168), (160, 164, 174, 172), (165, 161, 173, 175), (164, 165, 175, 174), (178, 179, 183, 182), (162, 166, 178, 176), (160, 162, 176, 177), (166, 164, 179, 178), (183, 181, 185, 187), (177, 176, 180, 181), (179, 177, 181, 183), (176, 178, 182, 180), (184, 186, 190, 188), (180, 182, 186, 184), (182, 183, 187, 186), (181, 180, 184, 185), (190, 191, 195, 194), (186, 187, 191, 190), (185, 184, 188, 189), (187, 185, 189, 191), (192, 194, 195, 193), (189, 188, 192, 193), (191, 189, 193, 195), (188, 190, 194, 192), (196, 198, 199, 197), (198, 202, 203, 199), (203, 171, 169, 201), (197, 205, 204, 196), (200, 211, 209, 196), (203, 201, 197, 199), (202, 170, 171, 203), (201, 169, 168, 200), (200, 168, 170, 202), (196, 204, 206, 200), (201, 207, 205, 197), (200, 206, 207, 201), (210, 214, 215, 211), (198, 208, 210, 202), (196, 209, 208, 198), (202, 210, 211, 200), (215, 219, 217, 213), (209, 213, 212, 208), (211, 215, 213, 209), (208, 212, 214, 210), (216, 220, 222, 218), (212, 216, 218, 214), (214, 218, 219, 215), (213, 217, 216, 212), (222, 226, 227, 223), (218, 222, 223, 219), (217, 221, 220, 216), (219, 223, 221, 217), (224, 225, 227, 226), (221, 225, 224, 220), (223, 227, 225, 221), (220, 224, 226, 222), (228, 230, 231, 229), (230, 234, 235, 231), (235, 239, 237, 233), (229, 173, 172, 228), (232, 243, 241, 228), (235, 233, 229, 231), (234, 238, 239, 235), (233, 237, 236, 232), (232, 236, 238, 234), (228, 172, 174, 232), (233, 175, 173, 229), (232, 174, 175, 233), (242, 246, 247, 243), (230, 240, 242, 234), (228, 241, 240, 230), (234, 242, 243, 232), (247, 251, 249, 245), (241, 245, 244, 240), (243, 247, 245, 241), (240, 244, 246, 242), (248, 252, 254, 250), (244, 248, 250, 246), (246, 250, 251, 247), (245, 249, 248, 244), (254, 258, 259, 255), (250, 254, 255, 251), (249, 253, 252, 248), (251, 255, 253, 249), (256, 257, 259, 258), (253, 257, 256, 252), (255, 259, 257, 253), (252, 256, 258, 254), (260, 261, 263, 262), (262, 263, 267, 266), (267, 265, 237, 239), (261, 260, 204, 205), (264, 260, 269, 271), (267, 263, 261, 265), (266, 267, 239, 238), (265, 264, 236, 237), (264, 266, 238, 236), (260, 264, 206, 204), (265, 261, 205, 207), (264, 265, 207, 206), (270, 271, 275, 274), (262, 266, 270, 268), (260, 262, 268, 269), (266, 264, 271, 270), (275, 273, 277, 279), (269, 268, 272, 273), (271, 269, 273, 275), (268, 270, 274, 272), (276, 278, 282, 280), (272, 274, 278, 276), (274, 275, 279, 278), (273, 272, 276, 277), (282, 283, 287, 286), (278, 279, 283, 282), (277, 276, 280, 281), (279, 277, 281, 283), (284, 286, 287, 285), (281, 280, 284, 285), (283, 281, 285, 287), (280, 282, 286, 284), (303, 289, 291, 304), (304, 291, 293, 305), (305, 293, 295, 306), (291, 289, 297, 295, 293), (306, 295, 297, 307), (307, 297, 289, 303), (288, 290, 292, 294, 296), (296, 302, 298, 288), (294, 301, 302, 296), (292, 300, 301, 294), (290, 299, 300, 292), (288, 298, 299, 290), (302, 307, 303, 298), (301, 306, 307, 302), (300, 305, 306, 301), (299, 304, 305, 300), (298, 303, 304, 299), (323, 309, 311, 324), (324, 311, 313, 325), (325, 313, 315, 326), (311, 309, 317, 315, 313), (326, 315, 317, 327), (327, 317, 309, 323), (308, 310, 312, 314, 316), (316, 322, 318, 308), (314, 321, 322, 316), (312, 320, 321, 314), (310, 319, 320, 312), (308, 318, 319, 310), (322, 327, 323, 318), (321, 326, 327, 322), (320, 325, 326, 321), (319, 324, 325, 320), (318, 323, 324, 319), (53, 52, 343, 330), (60, 59, 342, 328), (52, 51, 341, 343), (59, 58, 340, 342), (51, 50, 339, 341), (58, 57, 338, 340), (50, 49, 337, 339), (57, 56, 335, 338), (48, 63, 334, 336), (49, 48, 336, 337), (56, 55, 333, 335), (63, 62, 332, 334), (55, 54, 331, 333), (62, 61, 329, 332), (54, 53, 330, 331), (61, 60, 328, 329), (47, 46, 359, 348), (39, 38, 358, 344), (46, 45, 357, 359), (38, 37, 356, 358), (45, 44, 355, 357), (37, 36, 354, 356), (44, 43, 353, 355), (36, 35, 352, 354), (43, 42, 351, 353), (35, 34, 350, 352), (42, 41, 349, 351), (34, 33, 347, 350), (41, 40, 345, 349), (32, 47, 348, 346), (33, 32, 346, 347), (40, 39, 344, 345)])
_uv = me_cylinder_003.uv_layers.new(name='UVMap')
_uv.uv.foreach_set('vector', [0.07796, 0.3902, 0.04102, 0.3654, 0.07161, 0.3348, 0.09623, 0.372, 0.09623, 0.372, 0.07161, 0.3348, 0.1116, 0.3182, 0.1201, 0.3621, 0.1201, 0.3621, 0.1116, 0.3182, 0.1548, 0.3182, 0.1459, 0.3621, 0.1459, 0.3621, 0.1548, 0.3182, 0.1948, 0.3348, 0.1698, 0.372, 0.1698, 0.372, 0.1948, 0.3348, 0.2254, 0.3654, 0.1881, 0.3902, 0.1881, 0.3902, 0.2254, 0.3654, 0.242, 0.4054, 0.198, 0.4141, 0.198, 0.4141, 0.242, 0.4054, 0.242, 0.4487, 0.198, 0.44, 0.198, 0.44, 0.242, 0.4487, 0.2254, 0.4887, 0.1881, 0.4639, 0.1881, 0.4639, 0.2254, 0.4887, 0.1948, 0.5193, 0.1698, 0.4822, 0.1698, 0.4822, 0.1948, 0.5193, 0.1548, 0.5359, 0.1459, 0.4921, 0.1459, 0.4921, 0.1548, 0.5359, 0.1116, 0.5359, 0.1201, 0.4921, 0.1201, 0.4921, 0.1116, 0.5359, 0.07161, 0.5194, 0.09623, 0.4822, 0.09623, 0.4822, 0.07161, 0.5194, 0.04102, 0.4887, 0.07796, 0.4639, 0.07796, 0.4639, 0.04102, 0.4887, 0.02446, 0.4487, 0.06807, 0.44, 0.1948, 0.3348, 0.1548, 0.3182, 0.1609, 0.2928, 0.2102, 0.3132, 0.06807, 0.44, 0.02446, 0.4487, 0.02446, 0.4054, 0.06807, 0.4141, 0.06807, 0.4141, 0.02446, 0.4054, 0.04102, 0.3654, 0.07796, 0.3902, 0.07796, 0.3902, 0.09623, 0.372, 0.1201, 0.3621, 0.1459, 0.3621, 0.1698, 0.372, 0.1881, 0.3902, 0.198, 0.4141, 0.198, 0.44, 0.1881, 0.4639, 0.1698, 0.4822, 0.1459, 0.4921, 0.1201, 0.4921, 0.09623, 0.4822, 0.07796, 0.4639, 0.06807, 0.44, 0.06807, 0.4141, 0.5407, 0.4225, 0.541, 0.3632, 0.5691, 0.3591, 0.5687, 0.4223, 0.1948, 0.5193, 0.2254, 0.4887, 0.248, 0.5032, 0.2102, 0.541, 0.02446, 0.4487, 0.04102, 0.4887, 0.02043, 0.5032, 0.0, 0.4538, 0.1116, 0.3182, 0.07161, 0.3348, 0.05819, 0.3132, 0.1075, 0.2928, 0.242, 0.4487, 0.242, 0.4054, 0.2684, 0.4004, 0.2684, 0.4538, 0.07161, 0.5194, 0.1116, 0.5359, 0.1075, 0.5614, 0.05819, 0.541, 0.2254, 0.3654, 0.1948, 0.3348, 0.2102, 0.3132, 0.248, 0.351, 0.1548, 0.5359, 0.1948, 0.5193, 0.2102, 0.541, 0.1609, 0.5614, 0.02446, 0.4054, 0.02446, 0.4487, 0.0, 0.4538, 0.0, 0.4004, 0.1548, 0.3182, 0.1116, 0.3182, 0.1075, 0.2928, 0.1609, 0.2928, 0.2254, 0.4887, 0.242, 0.4487, 0.2684, 0.4538, 0.248, 0.5032, 0.07161, 0.3348, 0.04102, 0.3654, 0.02043, 0.351, 0.05819, 0.3132, 0.04102, 0.4887, 0.07161, 0.5194, 0.05819, 0.541, 0.02043, 0.5032, 0.242, 0.4054, 0.2254, 0.3654, 0.248, 0.351, 0.2684, 0.4004, 0.1116, 0.5359, 0.1548, 0.5359, 0.1609, 0.5614, 0.1075, 0.5614, 0.04102, 0.3654, 0.02446, 0.4054, 0.0, 0.4004, 0.02043, 0.351, 0.7061, 0.5967, 0.706, 0.6605, 0.6834, 0.66, 0.6835, 0.5989, 0.6922, 0.05935, 0.692, 0.1195, 0.6635, 0.1201, 0.6637, 0.05591, 0.692, 0.1195, 0.6922, 0.1781, 0.6637, 0.1827, 0.6635, 0.1201, 0.541, 0.4822, 0.5407, 0.4225, 0.5687, 0.4223, 0.5691, 0.486, 0.6927, 0.006957, 0.6922, 0.05935, 0.6637, 0.05591, 0.6642, 0.0, 0.5421, 0.5332, 0.541, 0.4822, 0.5691, 0.486, 0.5702, 0.5405, 0.7564, 0.4839, 0.7567, 0.5324, 0.7282, 0.5401, 0.7279, 0.4884, 0.7564, 0.7186, 0.7567, 0.7669, 0.7282, 0.7747, 0.7279, 0.7232, 0.7563, 0.4251, 0.7564, 0.4839, 0.7279, 0.4884, 0.7278, 0.4257, 0.7563, 0.6599, 0.7564, 0.7186, 0.7279, 0.7232, 0.7278, 0.6605, 0.7564, 0.365, 0.7563, 0.4251, 0.7278, 0.4257, 0.7279, 0.3616, 0.7564, 0.5998, 0.7563, 0.6599, 0.7278, 0.6605, 0.7279, 0.5964, 0.7567, 0.3128, 0.7564, 0.365, 0.7279, 0.3616, 0.7282, 0.3058, 0.7567, 0.5474, 0.7564, 0.5998, 0.7279, 0.5964, 0.7282, 0.5405, 0.541, 0.3632, 0.5421, 0.3133, 0.5702, 0.3058, 0.5691, 0.3591, 0.6922, 0.1781, 0.6927, 0.2265, 0.6642, 0.2343, 0.6637, 0.1827, 0.6835, 0.7197, 0.6838, 0.7688, 0.6498, 0.7541, 0.6495, 0.7111, 0.7064, 0.3065, 0.7061, 0.3619, 0.6835, 0.3642, 0.6838, 0.3111, 0.7064, 0.5411, 0.7061, 0.5967, 0.6835, 0.5989, 0.6838, 0.5457, 0.591, 0.3594, 0.5921, 0.3065, 0.6149, 0.3115, 0.6138, 0.3622, 0.6418, 0.1822, 0.6423, 0.2335, 0.6198, 0.2283, 0.6193, 0.1792, 0.5906, 0.4223, 0.591, 0.3594, 0.6138, 0.3622, 0.6135, 0.4224, 0.6418, 0.05621, 0.6416, 0.12, 0.6191, 0.1195, 0.6193, 0.05844, 0.6416, 0.12, 0.6418, 0.1822, 0.6193, 0.1792, 0.6191, 0.1195, 0.591, 0.4857, 0.5906, 0.4223, 0.6135, 0.4224, 0.6138, 0.4831, 0.6423, 0.0006273, 0.6418, 0.05621, 0.6193, 0.05844, 0.6198, 0.005188, 0.5921, 0.5398, 0.591, 0.4857, 0.6138, 0.4831, 0.6149, 0.535, 0.7061, 0.4879, 0.7064, 0.5394, 0.6838, 0.5343, 0.6835, 0.4849, 0.7061, 0.7227, 0.7064, 0.774, 0.6838, 0.7688, 0.6835, 0.7197, 0.706, 0.4256, 0.7061, 0.4879, 0.6835, 0.4849, 0.6834, 0.4252, 0.706, 0.6605, 0.7061, 0.7227, 0.6835, 0.7197, 0.6834, 0.66, 0.7061, 0.3619, 0.706, 0.4256, 0.6834, 0.4252, 0.6835, 0.3642, 0.303, 0.1734, 0.3236, 0.2233, 0.315, 0.2293, 0.2927, 0.1755, 0.6834, 0.4252, 0.6835, 0.4849, 0.6495, 0.4764, 0.6494, 0.4241, 0.6834, 0.66, 0.6835, 0.7197, 0.6495, 0.7111, 0.6494, 0.6588, 0.6835, 0.3642, 0.6834, 0.4252, 0.6494, 0.4241, 0.6495, 0.3706, 0.6835, 0.5989, 0.6834, 0.66, 0.6494, 0.6588, 0.6495, 0.6053, 0.6838, 0.3111, 0.6835, 0.3642, 0.6495, 0.3706, 0.6497, 0.3241, 0.6838, 0.5457, 0.6835, 0.5989, 0.6495, 0.6053, 0.6498, 0.5587, 0.6138, 0.3622, 0.6149, 0.3115, 0.6494, 0.3256, 0.6485, 0.37, 0.6193, 0.1792, 0.6198, 0.2283, 0.5858, 0.2136, 0.5854, 0.1706, 0.6135, 0.4224, 0.6138, 0.3622, 0.6485, 0.37, 0.6482, 0.4228, 0.6193, 0.05844, 0.6191, 0.1195, 0.5852, 0.1183, 0.5854, 0.06482, 0.6191, 0.1195, 0.6193, 0.1792, 0.5854, 0.1706, 0.5852, 0.1183, 0.6138, 0.4831, 0.6135, 0.4224, 0.6482, 0.4228, 0.6485, 0.4759, 0.6198, 0.005188, 0.6193, 0.05844, 0.5854, 0.06482, 0.5858, 0.01817, 0.6149, 0.535, 0.6138, 0.4831, 0.6485, 0.4759, 0.6494, 0.5213, 0.6835, 0.4849, 0.6838, 0.5343, 0.6497, 0.5196, 0.6495, 0.4764, 0.2259, 0.2655, 0.1742, 0.2869, 0.1695, 0.2616, 0.2118, 0.2441, 0.5743, 0.1734, 0.5743, 0.1194, 0.5852, 0.1173, 0.5852, 0.1755, 0.303, 0.1194, 0.303, 0.1734, 0.2927, 0.1755, 0.2927, 0.1173, 0.5536, 0.2233, 0.5743, 0.1734, 0.5852, 0.1755, 0.563, 0.2293, 0.3618, 0.03127, 0.3236, 0.06947, 0.315, 0.06347, 0.3561, 0.02229, 0.3236, 0.06947, 0.303, 0.1194, 0.2927, 0.1173, 0.315, 0.06347, 0.5155, 0.2615, 0.5536, 0.2233, 0.563, 0.2293, 0.5218, 0.2705, 0.4117, 0.0106, 0.3618, 0.03127, 0.3561, 0.02229, 0.4099, 0.0, 0.4656, 0.2822, 0.5155, 0.2615, 0.5218, 0.2705, 0.4681, 0.2928, 0.4656, 0.0106, 0.4117, 0.0106, 0.4099, 0.0, 0.4681, 0.0, 0.4116, 0.2822, 0.4656, 0.2822, 0.4681, 0.2928, 0.4099, 0.2928, 0.5155, 0.03127, 0.4656, 0.0106, 0.4681, 0.0, 0.5218, 0.02229, 0.3618, 0.2615, 0.4116, 0.2822, 0.4099, 0.2928, 0.3561, 0.2705, 0.5536, 0.06947, 0.5155, 0.03127, 0.5218, 0.02229, 0.563, 0.06347, 0.3236, 0.2233, 0.3618, 0.2615, 0.3561, 0.2705, 0.315, 0.2293, 0.5743, 0.1194, 0.5536, 0.06947, 0.563, 0.06347, 0.5852, 0.1173, 0.1183, 0.2869, 0.1742, 0.2869, 0.1755, 0.2928, 0.1173, 0.2928, 0.1742, 0.2869, 0.2259, 0.2655, 0.2293, 0.2705, 0.1755, 0.2928, 0.2259, 0.2655, 0.2654, 0.226, 0.2704, 0.2293, 0.2293, 0.2705, 0.2654, 0.226, 0.2868, 0.1744, 0.2927, 0.1755, 0.2704, 0.2293, 0.2868, 0.1744, 0.2868, 0.1185, 0.2927, 0.1173, 0.2927, 0.1755, 0.2868, 0.1185, 0.2654, 0.0668, 0.2704, 0.06347, 0.2927, 0.1173, 0.2654, 0.0668, 0.2258, 0.02727, 0.2292, 0.02229, 0.2704, 0.06347, 0.2258, 0.02727, 0.1742, 0.005877, 0.1755, 0.0, 0.2292, 0.02229, 0.1742, 0.005877, 0.1183, 0.005877, 0.1172, 0.0, 0.1755, 0.0, 0.1183, 0.005877, 0.06667, 0.02727, 0.06344, 0.02229, 0.1172, 0.0, 0.06667, 0.02727, 0.02715, 0.0668, 0.02228, 0.06347, 0.06344, 0.02229, 0.02715, 0.0668, 0.005769, 0.1185, 0.0, 0.1173, 0.02228, 0.06347, 0.005769, 0.1185, 0.005774, 0.1744, 4.842e-06, 0.1755, 0.0, 0.1173, 0.005774, 0.1744, 0.02717, 0.226, 0.02229, 0.2293, 4.842e-06, 0.1755, 0.02717, 0.226, 0.06669, 0.2655, 0.06346, 0.2705, 0.02229, 0.2293, 0.06669, 0.2655, 0.1183, 0.2869, 0.1173, 0.2928, 0.06346, 0.2705, 0.5153, 0.7176, 0.5153, 0.6718, 0.5326, 0.6682, 0.5326, 0.7212, 0.06667, 0.02727, 0.1183, 0.005877, 0.1236, 0.0311, 0.08127, 0.04865, 0.2654, 0.226, 0.2259, 0.2655, 0.2118, 0.2441, 0.2442, 0.2117, 0.02715, 0.0668, 0.06667, 0.02727, 0.08127, 0.04865, 0.04886, 0.08107, 0.2868, 0.1744, 0.2654, 0.226, 0.2442, 0.2117, 0.2618, 0.1693, 0.005769, 0.1185, 0.02715, 0.0668, 0.04886, 0.08107, 0.03132, 0.1234, 0.2868, 0.1185, 0.2868, 0.1744, 0.2618, 0.1693, 0.2618, 0.1234, 0.005774, 0.1744, 0.005769, 0.1185, 0.03132, 0.1234, 0.03133, 0.1693, 0.2654, 0.0668, 0.2868, 0.1185, 0.2618, 0.1234, 0.2442, 0.08107, 0.02717, 0.226, 0.005774, 0.1744, 0.03133, 0.1693, 0.04887, 0.2117, 0.2258, 0.02727, 0.2654, 0.0668, 0.2442, 0.08107, 0.2118, 0.04865, 0.06669, 0.2655, 0.02717, 0.226, 0.04887, 0.2117, 0.08129, 0.2441, 0.1742, 0.005877, 0.2258, 0.02727, 0.2118, 0.04865, 0.1695, 0.0311, 0.1742, 0.2869, 0.1183, 0.2869, 0.1236, 0.2616, 0.1695, 0.2616, 0.1183, 0.2869, 0.06669, 0.2655, 0.08129, 0.2441, 0.1236, 0.2616, 0.1183, 0.005877, 0.1742, 0.005877, 0.1695, 0.0311, 0.1236, 0.0311, 0.1067, 0.5614, 0.1597, 0.5614, 0.2086, 0.5817, 0.2461, 0.6192, 0.2664, 0.6682, 0.2664, 0.7212, 0.2461, 0.7701, 0.2086, 0.8076, 0.1597, 0.8279, 0.1067, 0.8279, 0.05775, 0.8076, 0.02029, 0.7701, 4.428e-06, 0.7212, 0.0, 0.6682, 0.02027, 0.6192, 0.05774, 0.5817, 0.285, 0.6718, 0.285, 0.7176, 0.2664, 0.7212, 0.2664, 0.6682, 0.4977, 0.76, 0.5153, 0.7176, 0.5326, 0.7212, 0.5123, 0.7701, 0.3349, 0.597, 0.3025, 0.6294, 0.2866, 0.6192, 0.3241, 0.5817, 0.3025, 0.6294, 0.285, 0.6718, 0.2664, 0.6682, 0.2866, 0.6192, 0.4654, 0.7924, 0.4977, 0.76, 0.5123, 0.7701, 0.4749, 0.8076, 0.3772, 0.5794, 0.3349, 0.597, 0.3241, 0.5817, 0.373, 0.5615, 0.423, 0.81, 0.4654, 0.7924, 0.4749, 0.8076, 0.426, 0.8279, 0.423, 0.5794, 0.3772, 0.5794, 0.373, 0.5615, 0.426, 0.5614, 0.3772, 0.81, 0.423, 0.81, 0.426, 0.8279, 0.373, 0.8279, 0.4654, 0.597, 0.423, 0.5794, 0.426, 0.5614, 0.4749, 0.5817, 0.3349, 0.7924, 0.3772, 0.81, 0.373, 0.8279, 0.3241, 0.8076, 0.4977, 0.6294, 0.4654, 0.597, 0.4749, 0.5817, 0.5123, 0.6192, 0.3025, 0.76, 0.3349, 0.7924, 0.3241, 0.8076, 0.2866, 0.7701, 0.5153, 0.6718, 0.4977, 0.6294, 0.5123, 0.6192, 0.5326, 0.6682, 0.285, 0.7176, 0.3025, 0.76, 0.2866, 0.7701, 0.2664, 0.7212, 0.8542, 0.04278, 0.8209, 0.04277, 0.8208, 0.0, 0.8541, 1.688e-05, 0.8858, 0.7788, 0.8525, 0.7787, 0.8527, 0.7346, 0.886, 0.7346, 0.3123, 0.5419, 0.3131, 0.5086, 0.3883, 0.5282, 0.3875, 0.5614, 0.8209, 0.04277, 0.8542, 0.04278, 0.8541, 0.1203, 0.8208, 0.1203, 0.2898, 0.8901, 0.2664, 0.9138, 0.2664, 0.8516, 0.2898, 0.8279, 0.3123, 0.5419, 0.2684, 0.551, 0.2798, 0.5078, 0.3131, 0.5086, 0.886, 0.7346, 0.8527, 0.7346, 0.8524, 0.6601, 0.8857, 0.6601, 0.072, 0.8279, 0.1053, 0.8279, 0.1047, 0.9033, 0.07146, 0.9033, 0.7513, 0.9262, 0.718, 0.9262, 0.7004, 0.8504, 0.7336, 0.8505, 0.8657, 0.7788, 0.899, 0.7788, 0.8857, 0.8556, 0.8524, 0.8556, 0.3131, 0.5086, 0.2798, 0.5078, 0.2684, 0.4306, 0.3017, 0.4314, 0.8191, 0.7808, 0.8524, 0.7808, 0.8523, 0.8583, 0.819, 0.8583, 0.9558, 0.4634, 0.923, 0.4686, 0.9224, 0.4343, 0.9465, 0.4304, 0.2093, 0.9277, 0.1859, 0.8896, 0.1859, 0.8279, 0.2093, 0.866, 0.233, 0.8899, 0.2093, 0.9277, 0.2093, 0.866, 0.233, 0.8282, 0.3135, 0.9135, 0.2898, 0.8901, 0.2898, 0.8279, 0.3135, 0.8513, 0.933, 0.03419, 0.9571, 0.03835, 0.9544, 0.08203, 0.9303, 0.07787, 0.6051, 0.7063, 0.6473, 0.7132, 0.6358, 0.7458, 0.6048, 0.7407, 0.9337, 0.0, 0.9665, 0.005656, 0.9571, 0.03835, 0.933, 0.03419, 0.5992, 0.6982, 0.5558, 0.7062, 0.5543, 0.6718, 0.5862, 0.666, 0.583, 0.6222, 0.5511, 0.6281, 0.549, 0.5911, 0.5886, 0.5838, 0.5862, 0.666, 0.5543, 0.6718, 0.5511, 0.6281, 0.583, 0.6222, 0.9465, 0.4304, 0.9224, 0.4343, 0.9204, 0.3903, 0.9445, 0.3865, 0.6048, 0.7407, 0.6358, 0.7458, 0.6335, 0.7897, 0.6025, 0.7846, 0.9475, 0.3486, 0.9176, 0.3534, 0.9193, 0.3117, 0.9558, 0.3058, 0.9445, 0.3865, 0.9204, 0.3903, 0.9176, 0.3534, 0.9475, 0.3486, 0.6025, 0.7846, 0.6335, 0.7897, 0.6377, 0.8276, 0.5992, 0.8214, 0.9303, 0.07787, 0.9544, 0.08203, 0.9581, 0.12, 0.9282, 0.1148, 0.8692, 0.2403, 0.8579, 0.2889, 0.8208, 0.2889, 0.8208, 0.2517, 0.5992, 0.8214, 0.6377, 0.8276, 0.6473, 0.8704, 0.6002, 0.8628, 0.9282, 0.1148, 0.9581, 0.12, 0.9665, 0.1626, 0.9299, 0.1563, 0.5886, 0.5838, 0.549, 0.5911, 0.5508, 0.5494, 0.5992, 0.5405, 0.8524, 0.7368, 0.8523, 0.7808, 0.819, 0.7808, 0.8191, 0.7368, 0.8858, 0.5405, 0.886, 0.5834, 0.8527, 0.5834, 0.8525, 0.5405, 0.4636, 0.5456, 0.3875, 0.5614, 0.3883, 0.5282, 0.4645, 0.5123, 0.8191, 0.7368, 0.819, 0.6608, 0.8523, 0.6608, 0.8524, 0.7368, 0.3841, 0.8515, 0.3841, 0.9135, 0.3606, 0.8899, 0.3606, 0.8279, 0.4636, 0.5456, 0.4645, 0.5123, 0.4977, 0.5132, 0.507, 0.5569, 0.886, 0.5834, 0.8857, 0.6601, 0.8524, 0.6601, 0.8527, 0.5834, 0.072, 0.9794, 0.07146, 0.9033, 0.1047, 0.9033, 0.1053, 0.9794, 0.7513, 0.7748, 0.7336, 0.8505, 0.7004, 0.8504, 0.718, 0.7747, 0.8992, 0.6942, 0.886, 0.6173, 0.9193, 0.6173, 0.9325, 0.6941, 0.4645, 0.5123, 0.4796, 0.4358, 0.5129, 0.4366, 0.4977, 0.5132, 0.03816, 0.9814, 0.03805, 0.9054, 0.07135, 0.9054, 0.07146, 0.9814, 0.9282, 0.00576, 0.9189, 0.03866, 0.8949, 0.03443, 0.8955, 0.0, 0.7952, 0.2668, 0.7952, 0.2048, 0.8184, 0.1666, 0.8184, 0.2286, 0.7714, 0.229, 0.7714, 0.167, 0.7952, 0.2048, 0.7952, 0.2668, 0.4076, 0.828, 0.4076, 0.8899, 0.3841, 0.9135, 0.3841, 0.8515, 0.9421, 0.9069, 0.9394, 0.8632, 0.9635, 0.8592, 0.9663, 0.9028, 0.7281, 0.1658, 0.7267, 0.1315, 0.7585, 0.1256, 0.7714, 0.1579, 0.9427, 0.941, 0.9421, 0.9069, 0.9663, 0.9028, 0.9756, 0.9355, 0.9176, 0.3127, 0.9061, 0.3453, 0.8749, 0.3402, 0.8753, 0.3058, 0.9031, 0.389, 0.9081, 0.4271, 0.8695, 0.4208, 0.872, 0.384, 0.9061, 0.3453, 0.9031, 0.389, 0.872, 0.384, 0.8749, 0.3402, 0.9189, 0.03866, 0.9167, 0.08268, 0.8927, 0.07845, 0.8949, 0.03443, 0.7267, 0.1315, 0.7242, 0.08757, 0.7559, 0.08172, 0.7585, 0.1256, 0.9196, 0.1207, 0.9282, 0.1637, 0.8917, 0.1573, 0.8898, 0.1155, 0.9167, 0.08268, 0.9196, 0.1207, 0.8898, 0.1155, 0.8927, 0.07845, 0.7242, 0.08757, 0.7213, 0.05064, 0.7607, 0.04339, 0.7559, 0.08172, 0.9394, 0.8632, 0.9374, 0.8262, 0.9673, 0.8212, 0.9635, 0.8592, 0.6337, 0.2343, 0.6821, 0.2458, 0.6821, 0.2829, 0.645, 0.2829, 0.7213, 0.05064, 0.7232, 0.008868, 0.7714, 0.0, 0.7607, 0.04339, 0.9374, 0.8262, 0.939, 0.7849, 0.9756, 0.7788, 0.9673, 0.8212, 0.9081, 0.4271, 0.9176, 0.4697, 0.8704, 0.4621, 0.8695, 0.4208, 0.8542, 0.1963, 0.8541, 0.2403, 0.8208, 0.2402, 0.8209, 0.1962, 0.7854, 0.7791, 0.7857, 0.7357, 0.819, 0.7357, 0.8187, 0.7791, 0.3176, 0.3216, 0.3938, 0.3058, 0.3929, 0.3391, 0.3168, 0.3549, 0.8209, 0.1962, 0.8208, 0.1203, 0.8541, 0.1203, 0.8542, 0.1963, 0.3369, 0.8516, 0.3369, 0.9137, 0.3135, 0.89, 0.3135, 0.8279, 0.3176, 0.3216, 0.3168, 0.3549, 0.2835, 0.3541, 0.2743, 0.3104, 0.7857, 0.7357, 0.7852, 0.6597, 0.8185, 0.6597, 0.819, 0.7357, 0.1388, 0.8279, 0.1386, 0.9046, 0.1053, 0.9046, 0.1055, 0.8279, 0.7004, 0.7748, 0.6827, 0.8505, 0.6494, 0.8504, 0.6671, 0.7747, 0.8657, 0.9324, 0.8524, 0.8556, 0.8857, 0.8556, 0.899, 0.9324, 0.3168, 0.3549, 0.3017, 0.4314, 0.2684, 0.4306, 0.2835, 0.3541, 0.8191, 0.9343, 0.819, 0.8583, 0.8523, 0.8583, 0.8524, 0.9343, 0.9374, 0.7845, 0.9281, 0.8174, 0.904, 0.8132, 0.9046, 0.7788, 0.1625, 0.8279, 0.1625, 0.89, 0.1388, 0.928, 0.1388, 0.8659, 0.1859, 0.8659, 0.1859, 0.928, 0.1625, 0.89, 0.1625, 0.8279, 0.3606, 0.8282, 0.3606, 0.8903, 0.3369, 0.9137, 0.3369, 0.8516, 0.004587, 0.9565, 0.001909, 0.9126, 0.02603, 0.9087, 0.02871, 0.9526, 0.6061, 0.7063, 0.6047, 0.672, 0.6365, 0.6661, 0.6494, 0.6983, 0.005222, 0.9909, 0.004587, 0.9565, 0.02871, 0.9526, 0.03805, 0.9856, 0.834, 0.3135, 0.822, 0.3457, 0.7905, 0.34, 0.7912, 0.3058, 0.8189, 0.3897, 0.8241, 0.4284, 0.7852, 0.4213, 0.7875, 0.384, 0.822, 0.3457, 0.8189, 0.3897, 0.7875, 0.384, 0.7905, 0.34, 0.9281, 0.8174, 0.9259, 0.8614, 0.9018, 0.8572, 0.904, 0.8132, 0.6047, 0.672, 0.6021, 0.6281, 0.6339, 0.6222, 0.6365, 0.6661, 0.9288, 0.8994, 0.9374, 0.9425, 0.9009, 0.9361, 0.899, 0.8942, 0.9259, 0.8614, 0.9288, 0.8994, 0.899, 0.8942, 0.9018, 0.8572, 0.6021, 0.6281, 0.5992, 0.5912, 0.6387, 0.5839, 0.6339, 0.6222, 0.001909, 0.9126, 0.0, 0.8755, 0.02991, 0.8707, 0.02603, 0.9087, 0.5852, 0.2343, 0.6337, 0.2458, 0.6337, 0.2829, 0.5966, 0.2829, 0.5992, 0.5912, 0.6012, 0.5494, 0.6494, 0.5405, 0.6387, 0.5839, 0.0, 0.8755, 0.001465, 0.8338, 0.03805, 0.8279, 0.02991, 0.8707, 0.8241, 0.4284, 0.834, 0.472, 0.7863, 0.4634, 0.7852, 0.4213, 0.8524, 0.5833, 0.8191, 0.5833, 0.819, 0.5405, 0.8523, 0.5405, 0.7854, 0.5405, 0.8187, 0.5405, 0.819, 0.5842, 0.7857, 0.5843, 0.469, 0.3254, 0.4682, 0.3586, 0.3929, 0.3391, 0.3938, 0.3058, 0.8191, 0.5833, 0.8524, 0.5833, 0.8523, 0.6608, 0.819, 0.6608, 0.4311, 0.8898, 0.4076, 0.9134, 0.4076, 0.8515, 0.4311, 0.8279, 0.469, 0.3254, 0.5129, 0.3163, 0.5015, 0.3595, 0.4682, 0.3586, 0.7857, 0.5843, 0.819, 0.5842, 0.8185, 0.6597, 0.7852, 0.6597, 0.1388, 0.9791, 0.1055, 0.9791, 0.1053, 0.9046, 0.1386, 0.9046, 0.7004, 0.9262, 0.6671, 0.9262, 0.6494, 0.8504, 0.6827, 0.8505, 0.8992, 0.5405, 0.9325, 0.5405, 0.9193, 0.6173, 0.886, 0.6173, 0.4682, 0.3586, 0.5015, 0.3595, 0.5129, 0.4366, 0.4796, 0.4358, 0.03816, 0.8279, 0.07146, 0.8279, 0.07135, 0.9054, 0.03805, 0.9054, 0.9707, 0.698, 0.9379, 0.7033, 0.9373, 0.6689, 0.9614, 0.6651, 0.7448, 0.1658, 0.7684, 0.2039, 0.7684, 0.2662, 0.7448, 0.2281, 0.7213, 0.2037, 0.7448, 0.1658, 0.7448, 0.2281, 0.7213, 0.266, 0.4547, 0.9133, 0.4311, 0.8898, 0.4311, 0.8279, 0.4547, 0.8514, 0.7857, 0.8136, 0.8097, 0.8178, 0.8069, 0.8618, 0.7829, 0.8576, 0.5549, 0.7062, 0.5972, 0.7131, 0.5856, 0.7457, 0.5545, 0.7406, 0.7863, 0.7791, 0.819, 0.7849, 0.8097, 0.8178, 0.7857, 0.8136, 0.8208, 0.1586, 0.7777, 0.1666, 0.7768, 0.1324, 0.8084, 0.1265, 0.8053, 0.08257, 0.7737, 0.08842, 0.7714, 0.05106, 0.8106, 0.04381, 0.8084, 0.1265, 0.7768, 0.1324, 0.7737, 0.08842, 0.8053, 0.08257, 0.9614, 0.6651, 0.9373, 0.6689, 0.9353, 0.625, 0.9594, 0.6211, 0.5545, 0.7406, 0.5856, 0.7457, 0.5833, 0.7895, 0.5523, 0.7845, 0.9624, 0.5832, 0.9325, 0.588, 0.9341, 0.5463, 0.9707, 0.5405, 0.9594, 0.6211, 0.9353, 0.625, 0.9325, 0.588, 0.9624, 0.5832, 0.5523, 0.7845, 0.5833, 0.7895, 0.5875, 0.8276, 0.549, 0.8213, 0.7829, 0.8576, 0.8069, 0.8618, 0.8106, 0.8999, 0.7807, 0.8947, 0.8336, 0.472, 0.8223, 0.5206, 0.7852, 0.5206, 0.7852, 0.4835, 0.549, 0.8213, 0.5875, 0.8276, 0.5972, 0.8704, 0.55, 0.8627, 0.7807, 0.8947, 0.8106, 0.8999, 0.819, 0.943, 0.7825, 0.9366, 0.8106, 0.04381, 0.7714, 0.05106, 0.7728, 0.008878, 0.8208, 0.0, 0.8721, 0.1516, 0.8722, 0.2216, 0.8542, 0.2223, 0.8593, 0.1521, 0.9589, 0.3763, 0.9568, 0.3059, 0.9779, 0.3058, 0.974, 0.3762, 0.974, 0.611, 0.9707, 0.5405, 0.9927, 0.5405, 0.9897, 0.611, 0.7159, 0.263, 0.695, 0.2698, 0.6821, 0.252, 0.695, 0.2343, 0.7159, 0.2411, 0.9844, 0.1517, 0.9885, 0.2221, 0.9675, 0.2219, 0.9694, 0.1516, 0.8846, 0.1521, 0.8898, 0.2224, 0.8722, 0.2216, 0.8721, 0.1516, 0.6821, 0.2876, 0.695, 0.2698, 0.7159, 0.2766, 0.7159, 0.2986, 0.695, 0.3054, 0.8898, 0.0007965, 0.8871, 0.07311, 0.8722, 0.07244, 0.8722, 0.0, 0.9885, 0.0001495, 0.9842, 0.07268, 0.9665, 0.07256, 0.9675, 0.0, 0.9707, 0.7624, 0.9725, 0.69, 0.9912, 0.69, 0.9927, 0.7624, 0.9568, 0.5279, 0.9558, 0.4553, 0.9738, 0.4552, 0.9779, 0.5277, 0.8722, 0.0, 0.8722, 0.07244, 0.8569, 0.07308, 0.8542, 0.0007648, 0.8871, 0.07311, 0.8846, 0.1521, 0.8721, 0.1516, 0.8722, 0.07244, 0.9842, 0.07268, 0.9844, 0.1517, 0.9694, 0.1516, 0.9665, 0.07256, 0.9725, 0.69, 0.974, 0.611, 0.9897, 0.611, 0.9912, 0.69, 0.9558, 0.4553, 0.9589, 0.3763, 0.974, 0.3762, 0.9738, 0.4552, 0.8722, 0.07244, 0.8721, 0.1516, 0.8593, 0.1521, 0.8569, 0.07308, 0.8517, 0.4574, 0.8517, 0.5274, 0.834, 0.5282, 0.8391, 0.458, 0.9786, 0.8483, 0.9766, 0.7799, 0.9976, 0.7788, 0.9936, 0.8476, 0.7544, 0.8453, 0.7513, 0.7747, 0.7733, 0.7748, 0.7701, 0.8453, 0.7492, 0.2876, 0.7618, 0.2698, 0.7823, 0.2766, 0.7823, 0.2986, 0.7618, 0.3054, 0.996, 0.453, 1.0, 0.5224, 0.9789, 0.5238, 0.9809, 0.454, 0.8644, 0.4579, 0.8695, 0.5282, 0.8517, 0.5274, 0.8517, 0.4574, 0.7286, 0.3054, 0.7159, 0.2877, 0.7286, 0.2698, 0.7492, 0.2764, 0.7492, 0.2984, 0.8695, 0.3066, 0.8668, 0.3789, 0.8517, 0.3783, 0.8517, 0.3058, 1.0, 0.3058, 0.9958, 0.3762, 0.9779, 0.3774, 0.9789, 0.3072, 0.7513, 0.9964, 0.7529, 0.9242, 0.7715, 0.9242, 0.7733, 0.9964, 0.9766, 0.9984, 0.9756, 0.9265, 0.9934, 0.9256, 0.9976, 0.9973, 0.8517, 0.3058, 0.8517, 0.3783, 0.8367, 0.3789, 0.834, 0.3066, 0.8668, 0.3789, 0.8644, 0.4579, 0.8517, 0.4574, 0.8517, 0.3783, 0.9958, 0.3762, 0.996, 0.453, 0.9809, 0.454, 0.9779, 0.3774, 0.7529, 0.9242, 0.7544, 0.8453, 0.7701, 0.8453, 0.7715, 0.9242, 0.9756, 0.9265, 0.9786, 0.8483, 0.9936, 0.8476, 0.9934, 0.9256, 0.8517, 0.3783, 0.8517, 0.4574, 0.8391, 0.458, 0.8367, 0.3789, 0.7279, 0.3616, 0.7278, 0.4257, 0.706, 0.4256, 0.7061, 0.3619, 0.7278, 0.6605, 0.7279, 0.7232, 0.7061, 0.7227, 0.706, 0.6605, 0.7278, 0.4257, 0.7279, 0.4884, 0.7061, 0.4879, 0.706, 0.4256, 0.7279, 0.7232, 0.7282, 0.7747, 0.7064, 0.774, 0.7061, 0.7227, 0.7279, 0.4884, 0.7282, 0.5401, 0.7064, 0.5394, 0.7061, 0.4879, 0.5702, 0.5405, 0.5691, 0.486, 0.591, 0.4857, 0.5921, 0.5398, 0.6642, 0.0, 0.6637, 0.05591, 0.6418, 0.05621, 0.6423, 0.0006273, 0.5691, 0.486, 0.5687, 0.4223, 0.5906, 0.4223, 0.591, 0.4857, 0.6635, 0.1201, 0.6637, 0.1827, 0.6418, 0.1822, 0.6416, 0.12, 0.6637, 0.05591, 0.6635, 0.1201, 0.6416, 0.12, 0.6418, 0.05621, 0.5687, 0.4223, 0.5691, 0.3591, 0.591, 0.3594, 0.5906, 0.4223, 0.6637, 0.1827, 0.6642, 0.2343, 0.6423, 0.2335, 0.6418, 0.1822, 0.5691, 0.3591, 0.5702, 0.3058, 0.5921, 0.3065, 0.591, 0.3594, 0.7282, 0.5405, 0.7279, 0.5964, 0.7061, 0.5967, 0.7064, 0.5411, 0.7282, 0.3058, 0.7279, 0.3616, 0.7061, 0.3619, 0.7064, 0.3065, 0.7279, 0.5964, 0.7278, 0.6605, 0.706, 0.6605, 0.7061, 0.5967, 0.7208, 0.1701, 0.7213, 0.2126, 0.6927, 0.2265, 0.6922, 0.1781, 0.5132, 0.3706, 0.5141, 0.3267, 0.5421, 0.3133, 0.541, 0.3632, 0.7852, 0.5597, 0.7849, 0.6059, 0.7564, 0.5998, 0.7567, 0.5474, 0.7852, 0.3252, 0.7849, 0.3712, 0.7564, 0.365, 0.7567, 0.3128, 0.7849, 0.6059, 0.7848, 0.6588, 0.7563, 0.6599, 0.7564, 0.5998, 0.7849, 0.3712, 0.7848, 0.4241, 0.7563, 0.4251, 0.7564, 0.365, 0.7848, 0.6588, 0.7849, 0.7105, 0.7564, 0.7186, 0.7563, 0.6599, 0.7848, 0.4241, 0.7849, 0.4758, 0.7564, 0.4839, 0.7563, 0.4251, 0.7849, 0.7105, 0.7852, 0.7531, 0.7567, 0.7669, 0.7564, 0.7186, 0.7849, 0.4758, 0.7852, 0.5186, 0.7567, 0.5324, 0.7564, 0.4839, 0.5141, 0.5203, 0.5132, 0.4754, 0.541, 0.4822, 0.5421, 0.5332, 0.7213, 0.01927, 0.7208, 0.06542, 0.6922, 0.05935, 0.6927, 0.006957, 0.5132, 0.4754, 0.5129, 0.4228, 0.5407, 0.4225, 0.541, 0.4822, 0.7207, 0.1184, 0.7208, 0.1701, 0.6922, 0.1781, 0.692, 0.1195, 0.7208, 0.06542, 0.7207, 0.1184, 0.692, 0.1195, 0.6922, 0.05935, 0.5129, 0.4228, 0.5132, 0.3706, 0.541, 0.3632, 0.5407, 0.4225])
me_cylinder_003.update()

# ---- objects
ob_cylinder = bpy.data.objects.new('Cylinder', me_cylinder)
ob_cube = bpy.data.objects.new('Cube', me_cube_001)
ob_cylinder_001 = bpy.data.objects.new('Cylinder.001', me_cylinder_001)
ob_cylinder_002 = bpy.data.objects.new('Cylinder.002', me_cylinder_002)
ob_cylinder_003 = bpy.data.objects.new('Cylinder.003', me_cylinder_003)

# ---- transforms, parenting, visibility, modifiers, constraints
ob_cylinder.location = (0.0, 0.0, 1.734)
ob_cube.location = (0.0, 0.0, 1.632)
_m = ob_cube.modifiers.new('Mirror', 'MIRROR')
_m.use_axis = (True, True, False)
_m.use_clip = True
ob_cylinder_001.location = (0.0, 0.0, 0.1647)
ob_cylinder_001.rotation_euler = (-0.0, 1.571, 0.0)
ob_cylinder_001.scale = (0.1686, 0.1686, 1.0)
ob_cylinder_002.location = (1.18e-17, -0.009243, 0.4156)
ob_cylinder_002.rotation_euler = (-3.142, 1.359, -1.571)
ob_cylinder_002.scale = (0.1686, 0.1686, 1.0)
ob_cylinder_003.location = (0.0, 0.0, 0.0)

# ---- collection membership
col_collection.objects.link(ob_cylinder)
col_collection.objects.link(ob_cube)
col_collection.objects.link(ob_cylinder_001)
col_collection.objects.link(ob_cylinder_002)
col_collection_001.objects.link(ob_cylinder_003)
def _layer_coll(name, lc=None):
    lc = lc or bpy.context.view_layer.layer_collection
    for c in lc.children:
        if c.name == name: return c
        r = _layer_coll(name, c)
        if r: return r
_layer_coll('Collection').exclude = True

# ---- scene / render settings (as saved in the file)
scene.frame_start = 1; scene.frame_end = 250; scene.frame_set(1)
scene.render.engine = 'BLENDER_EEVEE_NEXT'
scene.cycles.sampling_pattern = 'TABULATED_SOBOL'
scene.view_settings.view_transform = 'Filmic'
bpy.context.view_layer.update()

# ---- added for rendering (the .blend has no active camera and no usable light): camera, sun
cam_auto = bpy.data.cameras.new('AutoCamera')
cam_auto.lens = 50.0
cam_auto.sensor_width = 36.0
cam_auto.clip_end = 1000.0
ob_auto_camera = bpy.data.objects.new('AutoCamera', cam_auto)
scene.collection.objects.link(ob_auto_camera)
ob_auto_camera.location = (4.93229, -5.91875, 3.93931)
ob_auto_camera.rotation_euler = (1.09748, -7.21219e-08, 0.694738)
scene.camera = ob_auto_camera
light_auto_sun = bpy.data.lights.new('AutoSun', 'SUN')
light_auto_sun.energy = 3.0
light_auto_sun.angle = 0.0523599
ob_auto_sun = bpy.data.objects.new('AutoSun', light_auto_sun)
scene.collection.objects.link(ob_auto_sun)
ob_auto_sun.rotation_euler = (0.872665, 0.174533, 0.523599)
bpy.context.view_layer.update()
